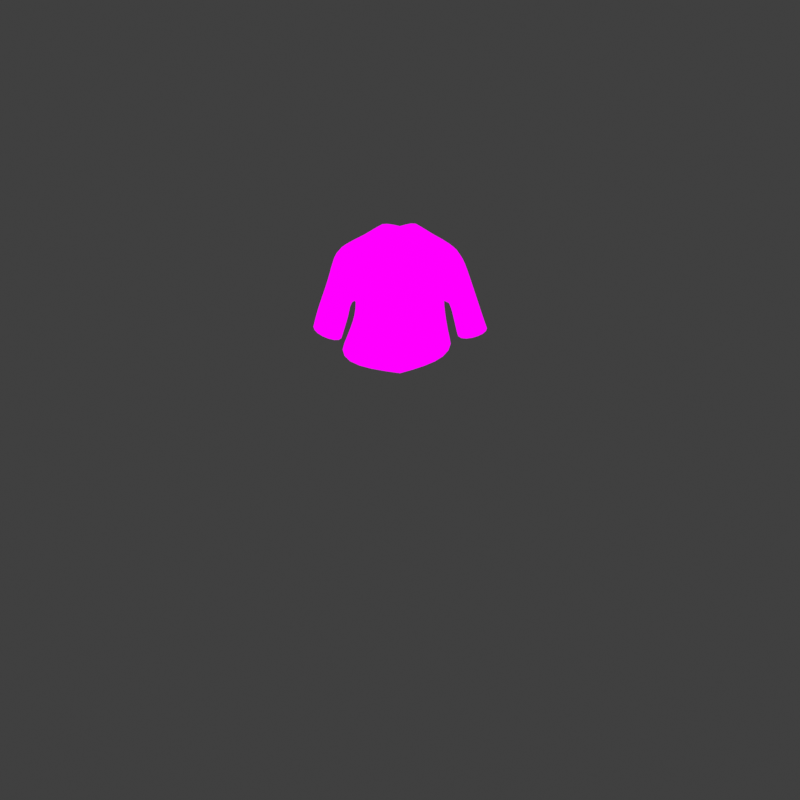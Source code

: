 # Source: character_kid.blend  (saved by Blender 3.5.10; exported with 4.5.12 LTS)
import bpy
from mathutils import Matrix  # noqa: F401  (used for matrix-valued properties, if any)

bpy.ops.wm.read_factory_settings(use_empty=True)
scene = bpy.context.scene
scene.name = 'Scene'

# ---- collections
col_camera = bpy.data.collections.new('Camera'); scene.collection.children.link(col_camera)
col_references = bpy.data.collections.new('References'); scene.collection.children.link(col_references)
col_references.hide_render = True
col_weapons = bpy.data.collections.new('Weapons'); scene.collection.children.link(col_weapons)
col_running = bpy.data.collections.new('Running'); scene.collection.children.link(col_running)
col_running.hide_render = True
col_body = bpy.data.collections.new('Body'); scene.collection.children.link(col_body)

# ---- images (referenced by path relative to the original .blend; pixels are not part of the script)
import os
ASSET_DIR = os.environ.get("B2B_ASSET_DIR", "")  # directory of the original .blend (textures are referenced by path, not embedded)
HERE = os.path.dirname(os.path.abspath(__file__))  # packed textures are extracted next to this script under _unpacked/

def load_image(name, relpath, width, height, colorspace="sRGB"):
    """Load a texture the original file referenced (path relative to the .blend, or extracted next to this script)."""
    p = next((c for c in (os.path.join(HERE, relpath), os.path.join(ASSET_DIR, relpath)) if relpath and os.path.exists(c)), "")
    if p:
        img = bpy.data.images.load(p, check_existing=True)
        img.name = name
    else:  # same state as the original file: an image datablock whose file is absent (Cycles renders it pink)
        img = bpy.data.images.new(name, width, height)
        img.source = "FILE"
        img.filepath = "//" + (relpath or name)
    img.colorspace_settings.name = colorspace
    return img
img_shade1_png_001 = load_image('shade1.png.001', 'shade1.png', 1024, 1024, 'sRGB')
img_shade1_png_002 = load_image('shade1.png.002', 'shade1.png', 1024, 1024, 'sRGB')

# ---- materials (node trees are filled in below, after node groups)
mat_arrow = bpy.data.materials.new('Arrow')
mat_arrow.use_transparent_shadow = False
mat_arrow_001 = bpy.data.materials.new('Arrow.001')
mat_arrow_001.use_transparent_shadow = False

# ---- material node trees
mat_arrow.use_nodes = True; mat_arrow.node_tree.nodes.clear()
_N = mat_arrow.node_tree.nodes; _L = mat_arrow.node_tree.links
n0 = _N.new('ShaderNodeEmission'); n0.name = 'Emission'; n0.location = (-46, 227)
n1 = _N.new('ShaderNodeOutputMaterial'); n1.name = 'Material Output'; n1.location = (211, 242)
n2 = _N.new('ShaderNodeTexImage'); n2.name = 'Image Texture'; n2.location = (-382, 217)
n2.image = img_shade1_png_001
n2.interpolation = 'Closest'
_L.new(n2.outputs[0], n0.inputs[0])
_L.new(n0.outputs[0], n1.inputs[0])
n1.is_active_output = True
mat_arrow_001.use_nodes = True; mat_arrow_001.node_tree.nodes.clear()
_N = mat_arrow_001.node_tree.nodes; _L = mat_arrow_001.node_tree.links
n0 = _N.new('ShaderNodeEmission'); n0.name = 'Emission'; n0.location = (-46, 227)
n1 = _N.new('ShaderNodeOutputMaterial'); n1.name = 'Material Output'; n1.location = (211, 242)
n2 = _N.new('ShaderNodeTexImage'); n2.name = 'Image Texture'; n2.location = (-382, 217)
n2.image = img_shade1_png_002
n2.interpolation = 'Closest'
_L.new(n2.outputs[0], n0.inputs[0])
_L.new(n0.outputs[0], n1.inputs[0])
n1.is_active_output = True

# ---- world
world_world = bpy.data.worlds.new('World'); scene.world = world_world
world_world.use_nodes = True; world_world.node_tree.nodes.clear()
_N = world_world.node_tree.nodes; _L = world_world.node_tree.links
n0 = _N.new('ShaderNodeOutputWorld'); n0.name = 'World Output'; n0.location = (300, 300)
n1 = _N.new('ShaderNodeBackground'); n1.name = 'Background'; n1.location = (10, 300)
n1.inputs[0].default_value = (0.05088, 0.05088, 0.05088, 1.0)
_L.new(n1.outputs[0], n0.inputs[0])
n0.is_active_output = True
world_world.color = (0.05088, 0.05088, 0.05088)
world_world.use_sun_shadow = False
world_world.sun_shadow_jitter_overblur = 0.0

# ---- cameras
cam_camera = bpy.data.cameras.new('Camera')
cam_camera.type = 'ORTHO'
cam_camera.clip_end = 100.0
cam_camera.ortho_scale = 1.0

# ---- meshes
me_mesh = bpy.data.meshes.new('Mesh')
me_mesh.from_pydata([(0.03521, 0.5711, -0.03086), (0.03252, 0.5423, -0.03156), (0.03595, 0.5613, 0.03246), (0.02471, 0.5033, 0.02857), (-1.099e-08, 0.5767, -0.04096), (-1.099e-08, 0.5365, -0.04157), (-1.099e-08, 0.571, 0.04507), (-1.099e-08, 0.4879, 0.04104), (-1.099e-08, 0.5125, -0.02013), (0.04376, 0.5784, -0.0173), (-1.099e-08, 0.5954, -0.02066), (0.03252, 0.5258, -0.0173), (-1.099e-08, 0.495, 0.01623), (0.04376, 0.5784, 0.01495), (-1.099e-08, 0.5973, 0.01676), (0.03252, 0.5112, 0.01495), (0.018, 0.5385, -0.03603), (0.02422, 0.5656, 0.04284), (0.018, 0.4945, 0.03439), (0.02422, 0.5736, -0.03537), (0.018, 0.518, -0.01856), (0.02422, 0.586, -0.0188), (0.018, 0.5006, 0.01553), (0.02422, 0.5868, 0.01576), (0.018, 0.518, -0.01856), (-1.099e-08, 0.5125, -0.02013), (-1.099e-08, 0.495, 0.01623), (0.018, 0.5006, 0.01553), (0.018, 0.518, -0.01856), (-1.099e-08, 0.5125, -0.02013), (-1.099e-08, 0.495, 0.01623), (0.018, 0.5006, 0.01553), (0.01883, 0.4844, -0.02408), (-1.099e-08, 0.4787, -0.0247), (-1.099e-08, 0.4737, 0.0117), (0.01883, 0.4795, 0.01099), (0.04536, 0.4312, -0.02447), (-1.099e-08, 0.4277, -0.03156), (-1.099e-08, 0.4272, 0.03505), (0.04517, 0.4309, 0.01358), (0.06357, 0.4629, -0.0209), (0.06357, 0.4621, 0.007146), (0.07026, 0.4368, -0.01763), (0.06889, 0.4378, 0.003767), (0.04749, 0.3668, -0.01401), (-1.099e-08, 0.3653, -0.01716), (-1.099e-08, 0.3644, 0.04096), (0.04701, 0.3657, 0.02321), (0.05043, 0.3194, -0.01221), (-1.099e-08, 0.3188, -0.02706), (-1.099e-08, 0.3183, 0.0409), (0.05024, 0.3191, 0.01662), (0.005613, 0.2724, -0.01895), (-1.099e-08, 0.2753, -0.02163), (-1.099e-08, 0.2751, 0.03539), (0.005418, 0.2718, 0.03206), (0.08504, 0.2885, 0.002767), (0.08484, 0.2887, 0.01627), (0.09565, 0.2909, 0.003343), (0.09624, 0.292, 0.01607), (0.05828, 0.3815, -0.01543), (0.05906, 0.3783, 0.004652), (0.07757, 0.3828, -0.01293), (0.07815, 0.3828, 0.003473), (0.06468, 0.3505, -0.01346), (0.08648, 0.3509, -0.006102), (0.06742, 0.3483, 0.008816), (0.08706, 0.3535, 0.0066), (0.05588, 0.03482, -0.02293), (0.05568, 0.03481, -0.0006041), (0.03513, 0.03552, -0.0236), (0.03494, 0.03522, -0.0002012), (0.02407, 0.1635, 0.0161), (0.05579, 0.166, 0.01355), (0.02426, 0.164, -0.02125), (0.05599, 0.1667, -0.01535), (0.06049, 0.2291, 0.01323), (0.06068, 0.2294, -0.0156), (0.01139, 0.2233, 0.02446), (0.01158, 0.2238, -0.02005), (0.028, 0.1182, 0.003734), (0.02819, 0.1182, -0.02852), (0.05852, 0.12, -0.0002465), (0.05871, 0.1199, -0.02583), (0.05938, 0.005407, -0.03174), (0.05918, 0.005407, -0.0009889), (0.0361, 0.005407, -0.03241), (0.0359, 0.005407, -0.000586), (0.03909, 0.01333, 0.04909), (0.05397, 0.01321, 0.04868), (0.03698, 0.005407, 0.05292), (0.05837, 0.005407, 0.05251), (0.1049, 0.2334, 0.0114), (0.1041, 0.2397, 0.03056), (0.1097, 0.2357, 0.01198), (0.1097, 0.2429, 0.03036), (0.09267, 0.2664, 0.02392), (0.1007, 0.268, 0.02372), (0.09135, 0.2626, 0.004597), (0.1039, 0.2633, 0.005173), (0.09647, 0.2779, 0.01994), (0.09016, 0.2769, 0.02013), (0.08696, 0.2754, 0.004652), (0.09754, 0.2756, 0.005228), (0.09192, 0.2753, 0.02998), (0.09323, 0.2697, 0.03375), (0.1009, 0.2713, 0.03355), (0.09706, 0.2764, 0.02978), (-0.03521, 0.5711, -0.03086), (-0.03252, 0.5423, -0.03156), (-0.03595, 0.5613, 0.03246), (-0.02471, 0.5033, 0.02857), (-0.04376, 0.5784, -0.0173), (-0.03252, 0.5258, -0.0173), (-0.04376, 0.5784, 0.01495), (-0.03252, 0.5112, 0.01495), (-0.018, 0.5385, -0.03603), (-0.02422, 0.5656, 0.04284), (-0.018, 0.4945, 0.03439), (-0.02422, 0.5736, -0.03537), (-0.018, 0.518, -0.01856), (-0.02422, 0.586, -0.0188), (-0.018, 0.5006, 0.01553), (-0.02422, 0.5868, 0.01576), (-0.018, 0.518, -0.01856), (-0.018, 0.5006, 0.01553), (-0.018, 0.518, -0.01856), (-0.018, 0.5006, 0.01553), (-0.01883, 0.4844, -0.02408), (-0.01883, 0.4795, 0.01099), (-0.04536, 0.4312, -0.02447), (-0.04517, 0.4309, 0.02018), (-0.06357, 0.4629, -0.0209), (-0.06357, 0.4621, 0.007146), (-0.07162, 0.4353, -0.0209), (-0.07347, 0.4348, 0.007551), (-0.04213, 0.3668, -0.0075), (-0.04747, 0.3657, 0.02252), (-0.05043, 0.3194, -0.01221), (-0.05024, 0.3191, 0.01662), (-0.005613, 0.2724, -0.01895), (-0.005418, 0.2718, 0.03206), (-0.08504, 0.2885, 0.002767), (-0.08484, 0.2887, 0.01627), (-0.09402, 0.29, 0.003343), (-0.09461, 0.2912, 0.01607), (-0.06075, 0.3815, -0.01543), (-0.06056, 0.3798, 0.004652), (-0.07841, 0.3828, -0.01293), (-0.079, 0.3828, 0.003473), (-0.06468, 0.3497, -0.01346), (-0.08648, 0.3509, -0.006102), (-0.06448, 0.3485, 0.008816), (-0.08706, 0.3535, 0.0066), (-0.05616, 0.03765, -0.02293), (-0.05597, 0.03736, -0.0006041), (-0.03513, 0.03722, -0.0236), (-0.03494, 0.03692, -0.0002012), (-0.02524, 0.1612, 0.0161), (-0.05403, 0.1637, 0.01355), (-0.02544, 0.1616, -0.02125), (-0.05423, 0.1644, -0.01535), (-0.06049, 0.2291, 0.01323), (-0.06068, 0.2294, -0.0156), (-0.01139, 0.2233, 0.02446), (-0.01158, 0.2238, -0.02005), (-0.028, 0.1182, 0.003734), (-0.02819, 0.1182, -0.02852), (-0.05852, 0.12, -0.0002465), (-0.05871, 0.1199, -0.02583), (-0.05938, 0.005407, -0.03174), (-0.05918, 0.005407, -0.0009889), (-0.0361, 0.005407, -0.03241), (-0.0359, 0.005407, -0.000586), (-0.03966, 0.01361, 0.04909), (-0.05482, 0.01377, 0.04868), (-0.03698, 0.005407, 0.05292), (-0.05837, 0.005407, 0.05251), (-0.1049, 0.2334, 0.0114), (-0.1041, 0.2397, 0.03056), (-0.1097, 0.2357, 0.01198), (-0.1097, 0.2429, 0.03036), (-0.09267, 0.2664, 0.02392), (-0.1007, 0.268, 0.02372), (-0.09135, 0.2626, 0.004597), (-0.1039, 0.2633, 0.005173), (-0.09647, 0.2779, 0.01994), (-0.09016, 0.2769, 0.02013), (-0.08696, 0.2754, 0.004652), (-0.09754, 0.2756, 0.005228), (-0.09192, 0.2753, 0.02998), (-0.09323, 0.2697, 0.03375), (-0.1009, 0.2713, 0.03355), (-0.09706, 0.2764, 0.02978), (0.05511, 0.02415, 0.02404), (0.05877, 0.005407, 0.02576), (0.03701, 0.02427, 0.02444), (0.03644, 0.005407, 0.02617), (-0.0373, 0.02541, 0.02444), (-0.03644, 0.005407, 0.02617), (-0.05539, 0.02557, 0.02404), (-0.05877, 0.005407, 0.02576)], [], [(23, 14, 6, 17), (18, 17, 6, 7), (8, 10, 4, 5), (22, 15, 3, 18), (15, 13, 2, 3), (16, 19, 0, 1), (1, 0, 9, 11), (16, 1, 11, 20), (12, 14, 10, 8), (19, 4, 10, 21), (7, 6, 14, 12), (11, 9, 13, 15), (20, 11, 15, 22), (21, 10, 14, 23), (9, 21, 23, 13), (8, 20, 24, 25), (0, 19, 21, 9), (5, 16, 20, 8), (5, 4, 19, 16), (12, 22, 18, 7), (3, 2, 17, 18), (13, 23, 17, 2), (24, 27, 31, 28), (22, 12, 26, 27), (20, 22, 27, 24), (12, 8, 25, 26), (31, 30, 34, 35), (26, 25, 29, 30), (27, 26, 30, 31), (25, 24, 28, 29), (35, 34, 38, 39), (29, 28, 32, 33), (28, 31, 35, 32), (30, 29, 33, 34), (36, 39, 47, 44), (33, 32, 36, 37), (35, 39, 43, 41), (34, 33, 37, 38), (40, 41, 43, 42), (66, 64, 56, 57), (32, 35, 41, 40), (36, 32, 40, 42), (45, 44, 48, 49), (38, 37, 45, 46), (39, 38, 46, 47), (37, 36, 44, 45), (51, 50, 54, 55), (44, 47, 51, 48), (46, 45, 49, 50), (47, 46, 50, 51), (53, 52, 55, 54), (49, 48, 52, 53), (82, 80, 71, 69), (50, 49, 53, 54), (97, 96, 93, 95), (64, 65, 58, 56), (67, 66, 57, 59), (65, 67, 59, 58), (42, 43, 63, 62), (43, 39, 61, 63), (36, 42, 62, 60), (39, 36, 60, 61), (62, 63, 67, 65), (63, 61, 66, 67), (60, 62, 65, 64), (61, 60, 64, 66), (70, 68, 84, 86), (80, 81, 70, 71), (83, 82, 69, 68), (81, 83, 68, 70), (79, 77, 75, 74), (77, 76, 73, 75), (78, 79, 74, 72), (76, 78, 72, 73), (51, 55, 78, 76), (55, 52, 79, 78), (48, 51, 76, 77), (52, 48, 77, 79), (74, 75, 83, 81), (75, 73, 82, 83), (72, 74, 81, 80), (73, 72, 80, 82), (84, 85, 87, 86), (71, 70, 86, 87), (196, 197, 90, 88), (68, 69, 85, 84), (89, 88, 90, 91), (197, 195, 91, 90), (195, 194, 89, 91), (194, 196, 88, 89), (93, 92, 94, 95), (96, 98, 92, 93), (98, 99, 94, 92), (99, 97, 95, 94), (103, 100, 97, 99), (102, 103, 99, 98), (101, 102, 98, 96), (100, 101, 104, 107), (59, 57, 101, 100), (57, 56, 102, 101), (56, 58, 103, 102), (58, 59, 100, 103), (107, 104, 105, 106), (97, 100, 107, 106), (101, 96, 105, 104), (96, 97, 106, 105), (123, 117, 6, 14), (118, 7, 6, 117), (122, 118, 111, 115), (115, 111, 110, 114), (116, 109, 108, 119), (109, 113, 112, 108), (116, 120, 113, 109), (119, 121, 10, 4), (113, 115, 114, 112), (120, 122, 115, 113), (121, 123, 14, 10), (112, 114, 123, 121), (8, 25, 124, 120), (108, 112, 121, 119), (5, 8, 120, 116), (5, 116, 119, 4), (12, 7, 118, 122), (111, 118, 117, 110), (114, 110, 117, 123), (124, 126, 127, 125), (122, 125, 26, 12), (120, 124, 125, 122), (127, 129, 34, 30), (125, 127, 30, 26), (25, 29, 126, 124), (129, 131, 38, 34), (29, 33, 128, 126), (126, 128, 129, 127), (130, 136, 137, 131), (33, 37, 130, 128), (129, 133, 135, 131), (132, 134, 135, 133), (152, 143, 142, 150), (128, 132, 133, 129), (130, 134, 132, 128), (45, 49, 138, 136), (131, 137, 46, 38), (37, 45, 136, 130), (139, 141, 54, 50), (136, 138, 139, 137), (137, 139, 50, 46), (53, 54, 141, 140), (49, 53, 140, 138), (168, 155, 157, 166), (183, 181, 179, 182), (150, 142, 144, 151), (153, 145, 143, 152), (151, 144, 145, 153), (134, 148, 149, 135), (135, 149, 147, 131), (130, 146, 148, 134), (131, 147, 146, 130), (148, 151, 153, 149), (149, 153, 152, 147), (146, 150, 151, 148), (147, 152, 150, 146), (156, 172, 170, 154), (166, 157, 156, 167), (169, 154, 155, 168), (167, 156, 154, 169), (165, 160, 161, 163), (163, 161, 159, 162), (164, 158, 160, 165), (162, 159, 158, 164), (139, 162, 164, 141), (141, 164, 165, 140), (138, 163, 162, 139), (140, 165, 163, 138), (160, 167, 169, 161), (161, 169, 168, 159), (158, 166, 167, 160), (159, 168, 166, 158), (170, 172, 173, 171), (157, 173, 172, 156), (198, 174, 176, 199), (154, 170, 171, 155), (175, 177, 176, 174), (199, 176, 177, 201), (201, 177, 175, 200), (200, 175, 174, 198), (179, 181, 180, 178), (182, 179, 178, 184), (184, 178, 180, 185), (185, 180, 181, 183), (189, 185, 183, 186), (188, 184, 185, 189), (187, 182, 184, 188), (186, 193, 190, 187), (145, 186, 187, 143), (143, 187, 188, 142), (142, 188, 189, 144), (144, 189, 186, 145), (193, 192, 191, 190), (183, 192, 193, 186), (187, 190, 191, 182), (182, 191, 192, 183), (69, 71, 196, 194), (85, 69, 194, 195), (87, 85, 195, 197), (71, 87, 197, 196), (155, 200, 198, 157), (171, 201, 200, 155), (173, 199, 201, 171), (157, 198, 199, 173)])
_uv = me_mesh.uv_layers.new(name='UVMap')
_uv.uv.foreach_set('vector', [0.9899, 0.4008, 0.9899, 0.4008, 0.9899, 0.4008, 0.9899, 0.4008, 0.9899, 0.4008, 0.9899, 0.4008, 0.9899, 0.4008, 0.9899, 0.4008, 0.9899, 0.4008, 0.9899, 0.4008, 0.9899, 0.4008, 0.9899, 0.4008, 0.977, 0.7172, 0.977, 0.7172, 0.977, 0.7172, 0.977, 0.7172, 0.977, 0.7172, 0.977, 0.7172, 0.977, 0.7172, 0.977, 0.7172, 0.9899, 0.4008, 0.9899, 0.4008, 0.9899, 0.4008, 0.9899, 0.4008, 0.977, 0.7172, 0.977, 0.7172, 0.977, 0.7172, 0.977, 0.7172, 0.9899, 0.4641, 0.9899, 0.4641, 0.9899, 0.4641, 0.9899, 0.4641, 0.9899, 0.4008, 0.9899, 0.4008, 0.9899, 0.4008, 0.9899, 0.4008, 0.9899, 0.4008, 0.9899, 0.4008, 0.9899, 0.4008, 0.9899, 0.4008, 0.9899, 0.4008, 0.9899, 0.4008, 0.9899, 0.4008, 0.9899, 0.4008, 0.977, 0.7172, 0.977, 0.7172, 0.977, 0.7172, 0.977, 0.7172, 0.977, 0.7172, 0.977, 0.7172, 0.977, 0.7172, 0.977, 0.7172, 0.9899, 0.4008, 0.9899, 0.4008, 0.9899, 0.4008, 0.9899, 0.4008, 0.9899, 0.4008, 0.9899, 0.4008, 0.9899, 0.4008, 0.9899, 0.4008, 0.9899, 0.4008, 0.9899, 0.4008, 0.9899, 0.4008, 0.9899, 0.4008, 0.9899, 0.4008, 0.9899, 0.4008, 0.9899, 0.4008, 0.9899, 0.4008, 0.9899, 0.4008, 0.9899, 0.4008, 0.9899, 0.4008, 0.9899, 0.4008, 0.9899, 0.4008, 0.9899, 0.4008, 0.9899, 0.4008, 0.9899, 0.4008, 0.9899, 0.4008, 0.9899, 0.4008, 0.9899, 0.4008, 0.9899, 0.4008, 0.9899, 0.4008, 0.9899, 0.4008, 0.9899, 0.4008, 0.9899, 0.4008, 0.9899, 0.4008, 0.9899, 0.4008, 0.9899, 0.4008, 0.9899, 0.4008, 0.9899, 0.4008, 0.9899, 0.4008, 0.9899, 0.4008, 0.9899, 0.4008, 0.9899, 0.4008, 0.9899, 0.4008, 0.9899, 0.4008, 0.9899, 0.4008, 0.9899, 0.4008, 0.9899, 0.4008, 0.9899, 0.4008, 0.9899, 0.4008, 0.9899, 0.4008, 0.9899, 0.4008, 0.9899, 0.4008, 0.9899, 0.4008, 0.9899, 0.4008, 0.9899, 0.4008, 0.9899, 0.4008, 0.9899, 0.4008, 0.9899, 0.4008, 0.9899, 0.4008, 0.9899, 0.4008, 0.9899, 0.4008, 0.9899, 0.4008, 0.9899, 0.4008, 0.9899, 0.4008, 0.9899, 0.4008, 0.9899, 0.4008, 0.9899, 0.4008, 0.9899, 0.4008, 0.9899, 0.4008, 0.9899, 0.4008, 0.9899, 0.4008, 0.9899, 0.4008, 0.9899, 0.4008, 0.9899, 0.4008, 0.9899, 0.4008, 0.9899, 0.4008, 0.9899, 0.4008, 0.976, 0.4008, 0.976, 0.4008, 0.976, 0.4008, 0.976, 0.4008, 0.9899, 0.4008, 0.9899, 0.4008, 0.9899, 0.4008, 0.9899, 0.4008, 0.978, 0.4008, 0.978, 0.4008, 0.978, 0.4008, 0.978, 0.4008, 0.9899, 0.4008, 0.9899, 0.4008, 0.9899, 0.4008, 0.9899, 0.4008, 0.9899, 0.4008, 0.9899, 0.4008, 0.9899, 0.4008, 0.9899, 0.4008, 0.9899, 0.4008, 0.9899, 0.4008, 0.9899, 0.4008, 0.9899, 0.4008, 0.976, 0.4008, 0.976, 0.4008, 0.976, 0.4008, 0.976, 0.4008, 0.978, 0.4008, 0.978, 0.4008, 0.978, 0.4008, 0.978, 0.4008, 0.9899, 0.4008, 0.9899, 0.4008, 0.9899, 0.4008, 0.9899, 0.4008, 0.9899, 0.4008, 0.9899, 0.4008, 0.9899, 0.4008, 0.9899, 0.4008, 0.9899, 0.4008, 0.9899, 0.4008, 0.9899, 0.4008, 0.9899, 0.4008, 0.9899, 0.4008, 0.9899, 0.4008, 0.9899, 0.4008, 0.9899, 0.4008, 0.9899, 0.4008, 0.9899, 0.4008, 0.9899, 0.4008, 0.9899, 0.4008, 0.9899, 0.4008, 0.9899, 0.4008, 0.9899, 0.4008, 0.9899, 0.4008, 0.9899, 0.4008, 0.9899, 0.4008, 0.9899, 0.4008, 0.9899, 0.4008, 0.978, 0.4008, 0.978, 0.4008, 0.978, 0.4008, 0.978, 0.4008, 0.9899, 0.4008, 0.9899, 0.4008, 0.9899, 0.4008, 0.9899, 0.4008, 0.9899, 0.4008, 0.9899, 0.4008, 0.9899, 0.4008, 0.9899, 0.4008, 0.976, 0.4641, 0.976, 0.4641, 0.976, 0.4641, 0.976, 0.4641, 0.976, 0.4641, 0.976, 0.4641, 0.976, 0.4641, 0.976, 0.4641, 0.9899, 0.4008, 0.9899, 0.4008, 0.9899, 0.4008, 0.9899, 0.4008, 0.9899, 0.4008, 0.9899, 0.4008, 0.9899, 0.4008, 0.9899, 0.4008, 0.9899, 0.4008, 0.9899, 0.4008, 0.9899, 0.4008, 0.9899, 0.4008, 0.9899, 0.4008, 0.9899, 0.4008, 0.9899, 0.4008, 0.9899, 0.4008, 0.9899, 0.4008, 0.9899, 0.4008, 0.9899, 0.4008, 0.9899, 0.4008, 0.976, 0.4008, 0.976, 0.4008, 0.976, 0.4008, 0.976, 0.4008, 0.976, 0.4008, 0.976, 0.4008, 0.976, 0.4008, 0.976, 0.4008, 0.9899, 0.4008, 0.9899, 0.4008, 0.9899, 0.4008, 0.9899, 0.4008, 0.9899, 0.4008, 0.9899, 0.4008, 0.9899, 0.4008, 0.9899, 0.4008, 0.978, 0.4008, 0.978, 0.4008, 0.978, 0.4008, 0.978, 0.4008, 0.976, 0.4008, 0.976, 0.4008, 0.976, 0.4008, 0.976, 0.4008, 0.9899, 0.4008, 0.9899, 0.4008, 0.9899, 0.4008, 0.9899, 0.4008, 0.9899, 0.4008, 0.9899, 0.4008, 0.9899, 0.4008, 0.9899, 0.4008, 0.978, 0.4008, 0.978, 0.4008, 0.978, 0.4008, 0.978, 0.4008, 0.9899, 0.4008, 0.9899, 0.4008, 0.9899, 0.4008, 0.9899, 0.4008, 0.976, 0.4641, 0.976, 0.4641, 0.976, 0.4641, 0.976, 0.4641, 0.978, 0.4008, 0.978, 0.4008, 0.978, 0.4008, 0.978, 0.4008, 0.9899, 0.4008, 0.9899, 0.4008, 0.9899, 0.4008, 0.9899, 0.4008, 0.9899, 0.4008, 0.9899, 0.4008, 0.9899, 0.4008, 0.9899, 0.4008, 0.978, 0.4008, 0.978, 0.4008, 0.978, 0.4008, 0.978, 0.4008, 0.976, 0.4641, 0.976, 0.4641, 0.976, 0.4641, 0.976, 0.4641, 0.9899, 0.4008, 0.9899, 0.4008, 0.9899, 0.4008, 0.9899, 0.4008, 0.9899, 0.4008, 0.9899, 0.4008, 0.9899, 0.4008, 0.9899, 0.4008, 0.976, 0.4641, 0.976, 0.4641, 0.976, 0.4641, 0.976, 0.4641, 0.978, 0.4008, 0.978, 0.4008, 0.978, 0.4008, 0.978, 0.4008, 0.9899, 0.4008, 0.9899, 0.4008, 0.9899, 0.4008, 0.9899, 0.4008, 0.9899, 0.4008, 0.9899, 0.4008, 0.9899, 0.4008, 0.9899, 0.4008, 0.978, 0.4008, 0.978, 0.4008, 0.978, 0.4008, 0.978, 0.4008, 0.976, 0.4641, 0.976, 0.4641, 0.976, 0.4641, 0.976, 0.4641, 0.9899, 0.4008, 0.9899, 0.4008, 0.9899, 0.4008, 0.9899, 0.4008, 0.9899, 0.4008, 0.9899, 0.4008, 0.9899, 0.4008, 0.9899, 0.4008, 0.976, 0.4641, 0.976, 0.4641, 0.976, 0.4641, 0.976, 0.4641, 0.976, 0.4641, 0.976, 0.4641, 0.976, 0.4641, 0.976, 0.4641, 0.978, 0.4008, 0.978, 0.4008, 0.978, 0.4008, 0.978, 0.4008, 0.9899, 0.4008, 0.9899, 0.4008, 0.9899, 0.4008, 0.9899, 0.4008, 0.9899, 0.4008, 0.9899, 0.4008, 0.9899, 0.4008, 0.9899, 0.4008, 0.978, 0.4008, 0.978, 0.4008, 0.978, 0.4008, 0.978, 0.4008, 0.9899, 0.4008, 0.9899, 0.4008, 0.9899, 0.4008, 0.9899, 0.4008, 0.9899, 0.4008, 0.9899, 0.4008, 0.9899, 0.4008, 0.9899, 0.4008, 0.978, 0.4008, 0.978, 0.4008, 0.978, 0.4008, 0.978, 0.4008, 0.9899, 0.4008, 0.9899, 0.4008, 0.9899, 0.4008, 0.9899, 0.4008, 0.976, 0.4008, 0.976, 0.4008, 0.976, 0.4008, 0.976, 0.4008, 0.976, 0.4008, 0.976, 0.4008, 0.976, 0.4008, 0.976, 0.4008, 0.9899, 0.4008, 0.9899, 0.4008, 0.9899, 0.4008, 0.9899, 0.4008, 0.978, 0.4008, 0.978, 0.4008, 0.978, 0.4008, 0.978, 0.4008, 0.9899, 0.4008, 0.9899, 0.4008, 0.9899, 0.4008, 0.9899, 0.4008, 0.9899, 0.4008, 0.9899, 0.4008, 0.9899, 0.4008, 0.9899, 0.4008, 0.978, 0.4008, 0.978, 0.4008, 0.978, 0.4008, 0.978, 0.4008, 0.9899, 0.4008, 0.9899, 0.4008, 0.9899, 0.4008, 0.9899, 0.4008, 0.976, 0.4008, 0.976, 0.4008, 0.976, 0.4008, 0.976, 0.4008, 0.9899, 0.4008, 0.9899, 0.4008, 0.9899, 0.4008, 0.9899, 0.4008, 0.98, 0.4641, 0.98, 0.4641, 0.98, 0.4641, 0.98, 0.4641, 0.9899, 0.4008, 0.9899, 0.4008, 0.9899, 0.4008, 0.9899, 0.4008, 0.9899, 0.4008, 0.9899, 0.4008, 0.9899, 0.4008, 0.9899, 0.4008, 0.9899, 0.4008, 0.9899, 0.4008, 0.9899, 0.4008, 0.9899, 0.4008, 0.9899, 0.4008, 0.9899, 0.4008, 0.9899, 0.4008, 0.9899, 0.4008, 0.978, 0.4008, 0.978, 0.4008, 0.978, 0.4008, 0.978, 0.4008, 0.978, 0.4008, 0.978, 0.4008, 0.978, 0.4008, 0.978, 0.4008, 0.9899, 0.4008, 0.9899, 0.4008, 0.9899, 0.4008, 0.9899, 0.4008, 0.978, 0.4008, 0.978, 0.4008, 0.978, 0.4008, 0.978, 0.4008, 0.9968, 0.4641, 0.9968, 0.4641, 0.9968, 0.4641, 0.9968, 0.4641, 0.9899, 0.4008, 0.9899, 0.4008, 0.9899, 0.4008, 0.9899, 0.4008, 0.978, 0.4008, 0.978, 0.4008, 0.978, 0.4008, 0.978, 0.4008, 0.978, 0.4008, 0.978, 0.4008, 0.978, 0.4008, 0.978, 0.4008, 0.9899, 0.4008, 0.9899, 0.4008, 0.9899, 0.4008, 0.9899, 0.4008, 0.9899, 0.4008, 0.9899, 0.4008, 0.9899, 0.4008, 0.9899, 0.4008, 0.9899, 0.4008, 0.9899, 0.4008, 0.9899, 0.4008, 0.9899, 0.4008, 0.9899, 0.4008, 0.9899, 0.4008, 0.9899, 0.4008, 0.9899, 0.4008, 0.9899, 0.4008, 0.9899, 0.4008, 0.9899, 0.4008, 0.9899, 0.4008, 0.9899, 0.4008, 0.9899, 0.4008, 0.9899, 0.4008, 0.9899, 0.4008, 0.9899, 0.4008, 0.9899, 0.4008, 0.9899, 0.4008, 0.9899, 0.4008, 0.9899, 0.4008, 0.9899, 0.4008, 0.9899, 0.4008, 0.9899, 0.4008, 0.9899, 0.4008, 0.9899, 0.4008, 0.9899, 0.4008, 0.9899, 0.4008, 0.9899, 0.4008, 0.9899, 0.4008, 0.9899, 0.4008, 0.9899, 0.4008, 0.9899, 0.4008, 0.9899, 0.4008, 0.9899, 0.4008, 0.9899, 0.4008, 0.9899, 0.4008, 0.9899, 0.4008, 0.9899, 0.4008, 0.9899, 0.4008, 0.9899, 0.4008, 0.9899, 0.4008, 0.9899, 0.4008, 0.9899, 0.4008, 0.9899, 0.4008, 0.9899, 0.4008, 0.9899, 0.4008, 0.9899, 0.4008, 0.9899, 0.4008, 0.9899, 0.4008, 0.9899, 0.4008, 0.9899, 0.4008, 0.9899, 0.4008, 0.9899, 0.4008, 0.9899, 0.4008, 0.9899, 0.4008, 0.9899, 0.4008, 0.9899, 0.4008, 0.9899, 0.4008, 0.9899, 0.4008, 0.978, 0.4008, 0.978, 0.4008, 0.978, 0.4008, 0.978, 0.4008, 0.978, 0.4008, 0.978, 0.4008, 0.978, 0.4008, 0.978, 0.4008, 0.9899, 0.4008, 0.9899, 0.4008, 0.9899, 0.4008, 0.9899, 0.4008, 0.9899, 0.4008, 0.9899, 0.4008, 0.9899, 0.4008, 0.9899, 0.4008, 0.978, 0.4008, 0.978, 0.4008, 0.978, 0.4008, 0.978, 0.4008, 0.9899, 0.4008, 0.9899, 0.4008, 0.9899, 0.4008, 0.9899, 0.4008, 0.9899, 0.4008, 0.9899, 0.4008, 0.9899, 0.4008, 0.9899, 0.4008, 0.9899, 0.4008, 0.9899, 0.4008, 0.9899, 0.4008, 0.9899, 0.4008, 0.9899, 0.4008, 0.9899, 0.4008, 0.9899, 0.4008, 0.9899, 0.4008, 0.9899, 0.4008, 0.9899, 0.4008, 0.9899, 0.4008, 0.9899, 0.4008, 0.9899, 0.4008, 0.9899, 0.4008, 0.9899, 0.4008, 0.9899, 0.4008, 0.9899, 0.4008, 0.9899, 0.4008, 0.9899, 0.4008, 0.9899, 0.4008, 0.978, 0.4008, 0.978, 0.4008, 0.978, 0.4008, 0.978, 0.4008, 0.9899, 0.4008, 0.9899, 0.4008, 0.9899, 0.4008, 0.9899, 0.4008, 0.9899, 0.4008, 0.9899, 0.4008, 0.9899, 0.4008, 0.9899, 0.4008, 0.976, 0.4641, 0.976, 0.4641, 0.976, 0.4641, 0.976, 0.4641, 0.9899, 0.4008, 0.9899, 0.4008, 0.9899, 0.4008, 0.9899, 0.4008, 0.9899, 0.4008, 0.9899, 0.4008, 0.9899, 0.4008, 0.9899, 0.4008, 0.9899, 0.4008, 0.9899, 0.4008, 0.9899, 0.4008, 0.9899, 0.4008, 0.9899, 0.4008, 0.9899, 0.4008, 0.9899, 0.4008, 0.9899, 0.4008, 0.978, 0.4008, 0.978, 0.4008, 0.978, 0.4008, 0.978, 0.4008, 0.978, 0.4008, 0.978, 0.4008, 0.978, 0.4008, 0.978, 0.4008, 0.9899, 0.4008, 0.9899, 0.4008, 0.9899, 0.4008, 0.9899, 0.4008, 0.9899, 0.4008, 0.9899, 0.4008, 0.9899, 0.4008, 0.9899, 0.4008, 0.9899, 0.4008, 0.9899, 0.4008, 0.9899, 0.4008, 0.9899, 0.4008, 0.978, 0.4008, 0.978, 0.4008, 0.978, 0.4008, 0.978, 0.4008, 0.9899, 0.4008, 0.9899, 0.4008, 0.9899, 0.4008, 0.9899, 0.4008, 0.9899, 0.4008, 0.9899, 0.4008, 0.9899, 0.4008, 0.9899, 0.4008, 0.9899, 0.4008, 0.9899, 0.4008, 0.9899, 0.4008, 0.9899, 0.4008, 0.9899, 0.4008, 0.9899, 0.4008, 0.9899, 0.4008, 0.9899, 0.4008, 0.978, 0.6539, 0.978, 0.6539, 0.978, 0.6539, 0.978, 0.6539, 0.978, 0.4008, 0.978, 0.4008, 0.978, 0.4008, 0.978, 0.4008, 0.9899, 0.4008, 0.9899, 0.4008, 0.9899, 0.4008, 0.9899, 0.4008, 0.9899, 0.4008, 0.9899, 0.4008, 0.9899, 0.4008, 0.9899, 0.4008, 0.978, 0.4008, 0.978, 0.4008, 0.978, 0.4008, 0.978, 0.4008, 0.978, 0.6539, 0.978, 0.6539, 0.978, 0.6539, 0.978, 0.6539, 0.9899, 0.4008, 0.9899, 0.4008, 0.9899, 0.4008, 0.9899, 0.4008, 0.9899, 0.4008, 0.9899, 0.4008, 0.9899, 0.4008, 0.9899, 0.4008, 0.978, 0.6539, 0.978, 0.6539, 0.978, 0.6539, 0.978, 0.6539, 0.978, 0.4008, 0.978, 0.4008, 0.978, 0.4008, 0.978, 0.4008, 0.9899, 0.4008, 0.9899, 0.4008, 0.9899, 0.4008, 0.9899, 0.4008, 0.9899, 0.4008, 0.9899, 0.4008, 0.9899, 0.4008, 0.9899, 0.4008, 0.978, 0.4008, 0.978, 0.4008, 0.978, 0.4008, 0.978, 0.4008, 0.978, 0.6539, 0.978, 0.6539, 0.978, 0.6539, 0.978, 0.6539, 0.9899, 0.4008, 0.9899, 0.4008, 0.9899, 0.4008, 0.9899, 0.4008, 0.9899, 0.4008, 0.9899, 0.4008, 0.9899, 0.4008, 0.9899, 0.4008, 0.978, 0.6539, 0.978, 0.6539, 0.978, 0.6539, 0.978, 0.6539, 0.978, 0.6539, 0.978, 0.6539, 0.978, 0.6539, 0.978, 0.6539, 0.978, 0.4008, 0.978, 0.4008, 0.978, 0.4008, 0.978, 0.4008, 0.9899, 0.4008, 0.9899, 0.4008, 0.9899, 0.4008, 0.9899, 0.4008, 0.9899, 0.4008, 0.9899, 0.4008, 0.9899, 0.4008, 0.9899, 0.4008, 0.978, 0.4008, 0.978, 0.4008, 0.978, 0.4008, 0.978, 0.4008, 0.9899, 0.4008, 0.9899, 0.4008, 0.9899, 0.4008, 0.9899, 0.4008, 0.9899, 0.4008, 0.9899, 0.4008, 0.9899, 0.4008, 0.9899, 0.4008, 0.9899, 0.4008, 0.9899, 0.4008, 0.9899, 0.4008, 0.9899, 0.4008, 0.9899, 0.4008, 0.9899, 0.4008, 0.9899, 0.4008, 0.9899, 0.4008, 0.978, 0.4008, 0.978, 0.4008, 0.978, 0.4008, 0.978, 0.4008, 0.978, 0.4008, 0.978, 0.4008, 0.978, 0.4008, 0.978, 0.4008, 0.9899, 0.4008, 0.9899, 0.4008, 0.9899, 0.4008, 0.9899, 0.4008, 0.9899, 0.4008, 0.9899, 0.4008, 0.9899, 0.4008, 0.9899, 0.4008, 0.9899, 0.4008, 0.9899, 0.4008, 0.9899, 0.4008, 0.9899, 0.4008, 0.9899, 0.4008, 0.9899, 0.4008, 0.9899, 0.4008, 0.9899, 0.4008, 0.9899, 0.4008, 0.9899, 0.4008, 0.9899, 0.4008, 0.9899, 0.4008, 0.9899, 0.4008, 0.9899, 0.4008, 0.9899, 0.4008, 0.9899, 0.4008, 0.978, 0.4008, 0.978, 0.4008, 0.978, 0.4008, 0.978, 0.4008, 0.9899, 0.4008, 0.9899, 0.4008, 0.9899, 0.4008, 0.9899, 0.4008, 0.977, 0.5274, 0.977, 0.5274, 0.977, 0.5274, 0.977, 0.5274, 0.9899, 0.4008, 0.9899, 0.4008, 0.9899, 0.4008, 0.9899, 0.4008, 0.9899, 0.4008, 0.9899, 0.4008, 0.9899, 0.4008, 0.9899, 0.4008, 0.9899, 0.4008, 0.9899, 0.4008, 0.9899, 0.4008, 0.9899, 0.4008, 0.978, 0.4008, 0.978, 0.4008, 0.978, 0.4008, 0.978, 0.4008, 0.9899, 0.4008, 0.9899, 0.4008, 0.9899, 0.4008, 0.9899, 0.4008, 0.976, 0.4641, 0.976, 0.4641, 0.976, 0.4641, 0.976, 0.4641, 0.9899, 0.4008, 0.9899, 0.4008, 0.9899, 0.4008, 0.9899, 0.4008, 0.978, 0.4008, 0.978, 0.4008, 0.978, 0.4008, 0.978, 0.4008, 0.9899, 0.4008, 0.9899, 0.4008, 0.9899, 0.4008, 0.9899, 0.4008, 0.978, 0.6539, 0.978, 0.6539, 0.978, 0.6539, 0.978, 0.6539])
me_mesh.materials.append(mat_arrow)
me_mesh.update()
me_mesh.normals_split_custom_set([tuple(v) for v in zip(*[iter([0.28, 0.7294, 0.6241, 0.28, 0.7294, 0.6241, 0.28, 0.7294, 0.6241, 0.28, 0.7294, 0.6241, 0.2072, -0.08715, 0.9744, 0.2072, -0.08715, 0.9744, 0.2072, -0.08715, 0.9744, 0.2072, -0.08715, 0.9744, -1.0, 2.701e-15, 0.0, -1.0, 2.701e-15, 0.0, -1.0, 2.701e-15, 0.0, -1.0, 2.701e-15, 0.0, 0.6381, -0.751, -0.1697, 0.6381, -0.751, -0.1697, 0.6381, -0.751, -0.1697, 0.6381, -0.751, -0.1697, 0.9292, -0.1769, 0.3244, 0.9292, -0.1769, 0.3244, 0.9292, -0.1769, 0.3244, 0.9292, -0.1769, 0.3244, 0.3331, -0.02635, -0.9425, 0.3331, -0.02635, -0.9425, 0.3331, -0.02635, -0.9425, 0.3331, -0.02635, -0.9425, 0.9285, -0.156, -0.3371, 0.9285, -0.156, -0.3371, 0.9285, -0.156, -0.3371, 0.9285, -0.156, -0.3371, 0.38, -0.6022, -0.7021, 0.38, -0.6022, -0.7021, 0.38, -0.6022, -0.7021, 0.38, -0.6022, -0.7021, -1.0, -6.476e-15, 0.0, -1.0, -6.476e-15, 0.0, -1.0, -6.476e-15, 0.0, -1.0, -6.476e-15, 0.0, 0.2837, 0.7328, -0.6184, 0.2837, 0.7328, -0.6184, 0.2837, 0.7328, -0.6184, 0.2837, 0.7328, -0.6184, -1.0, 7.981e-15, 0.0, -1.0, 7.981e-15, 0.0, -1.0, 7.981e-15, 0.0, -1.0, 7.981e-15, 0.0, 0.982, -0.1843, -0.04172, 0.982, -0.1843, -0.04172, 0.982, -0.1843, -0.04172, 0.982, -0.1843, -0.04172, 0.5035, -0.778, -0.3759, 0.5035, -0.778, -0.3759, 0.5035, -0.778, -0.3759, 0.5035, -0.778, -0.3759, 0.3795, 0.9245, -0.03481, 0.3795, 0.9245, -0.03481, 0.3795, 0.9245, -0.03481, 0.3795, 0.9245, -0.03481, 0.3794, 0.9252, -0.01158, 0.3794, 0.9252, -0.01158, 0.3794, 0.9252, -0.01158, 0.3794, 0.9252, -0.01158, -4.739e-06, 1.0, -4.243e-05, 0.0, 0.0, 2.809e-05, -5.272e-05, 1.0, 2.809e-05, 0.0, 0.0, -4.243e-05, 0.3557, 0.7336, -0.5791, 0.3557, 0.7336, -0.5791, 0.3557, 0.7336, -0.5791, 0.3557, 0.7336, -0.5791, 0.2746, -0.633, -0.7239, 0.2746, -0.633, -0.7239, 0.2746, -0.633, -0.7239, 0.2746, -0.633, -0.7239, 0.2547, -0.00475, -0.967, 0.2547, -0.00475, -0.967, 0.2547, -0.00475, -0.967, 0.2547, -0.00475, -0.967, 0.2546, -0.9262, -0.2781, 0.2546, -0.9262, -0.2781, 0.2546, -0.9262, -0.2781, 0.2546, -0.9262, -0.2781, 0.6734, -0.16, 0.7218, 0.6734, -0.16, 0.7218, 0.6734, -0.16, 0.7218, 0.6734, -0.16, 0.7218, 0.4766, 0.6241, 0.6192, 0.4766, 0.6241, 0.6192, 0.4766, 0.6241, 0.6192, 0.4766, 0.6241, 0.6192, 0.0003355, 1.0, -2.288e-05, 0.0, 0.0, 1.76e-05, 0.0, 1.0, 1.76e-05, 0.0, 0.0, -2.288e-05, -7.224e-05, 1.0, -2.849e-06, 0.0, 0.0, 6.274e-06, 2.348e-05, 1.0, 6.274e-06, 0.0, 0.0, -2.849e-06, 0.0003355, 1.0, -2.288e-05, 0.0, 0.0, 1.76e-05, 0.0, 1.0, 1.76e-05, 0.0, 0.0, -2.288e-05, 0.0, 1.0, -3.748e-05, 0.0, 0.0, 3.005e-05, 4.777e-05, 1.0, 3.005e-05, 0.0, 0.0, -3.748e-05, 0.1012, -0.2065, 0.9732, 0.1012, -0.2065, 0.9732, 0.1012, -0.2065, 0.9732, 0.1012, -0.2065, 0.9732, 0.0, 1.0, -3.748e-05, 0.0, 0.0, 3.005e-05, 4.777e-05, 1.0, 3.005e-05, 0.0, 0.0, -3.748e-05, -7.224e-05, 1.0, -2.849e-06, 0.0, 0.0, 6.274e-06, 2.348e-05, 1.0, 6.274e-06, 0.0, 0.0, -2.849e-06, -4.739e-06, 1.0, -4.243e-05, 0.0, 0.0, 2.809e-05, -5.272e-05, 1.0, 2.809e-05, 0.0, 0.0, -4.243e-05, 0.2673, 0.3217, 0.9083, 0.2673, 0.3217, 0.9083, 0.2673, 0.3217, 0.9083, 0.2673, 0.3217, 0.9083, 0.01355, 0.1482, -0.9889, 0.01355, 0.1482, -0.9889, 0.01355, 0.1482, -0.9889, 0.01355, 0.1482, -0.9889, 0.9996, 0.02847, 0.009205, 0.9996, 0.02847, 0.009205, 0.9996, 0.02847, 0.009205, 0.9996, 0.02847, 0.009205, -1.0, 0.0, 0.0, -1.0, 0.0, 0.0, -1.0, 0.0, 0.0, -1.0, 0.0, 0.0, 0.9994, 0.0321, 0.00968, 0.9994, 0.0321, 0.00968, 0.9994, 0.0321, 0.00968, 0.9994, 0.0321, 0.00968, 0.1053, 0.09571, -0.9898, 0.1053, 0.09571, -0.9898, 0.1053, 0.09571, -0.9898, 0.1053, 0.09571, -0.9898, 0.2068, 0.07912, 0.9752, 0.2068, 0.07912, 0.9752, 0.2068, 0.07912, 0.9752, 0.2068, 0.07912, 0.9752, -1.0, 0.0, 0.0, -1.0, 0.0, 0.0, -1.0, 0.0, 0.0, -1.0, 0.0, 0.0, 0.9725, 0.2313, 0.026, 0.9725, 0.2313, 0.026, 0.9725, 0.2313, 0.026, 0.9725, 0.2313, 0.026, -0.9565, -0.2868, 0.05322, -0.9565, -0.2868, 0.05322, -0.9565, -0.2868, 0.05322, -0.9565, -0.2868, 0.05322, 0.398, 0.9137, 0.08229, 0.398, 0.9137, 0.08229, 0.398, 0.9137, 0.08229, 0.398, 0.9137, 0.08229, 0.1481, 0.02625, -0.9886, 0.1481, 0.02625, -0.9886, 0.1481, 0.02625, -0.9886, 0.1481, 0.02625, -0.9886, 0.1782, 0.09025, -0.9798, 0.1782, 0.09025, -0.9798, 0.1782, 0.09025, -0.9798, 0.1782, 0.09025, -0.9798, -1.0, 0.0, 0.0, -1.0, 0.0, 0.0, -1.0, 0.0, 0.0, -1.0, 0.0, 0.0, 0.3836, 0.1167, 0.9161, 0.3836, 0.1167, 0.9161, 0.3836, 0.1167, 0.9161, 0.3836, 0.1167, 0.9161, 0.1176, -0.1892, -0.9749, 0.1176, -0.1892, -0.9749, 0.1176, -0.1892, -0.9749, 0.1176, -0.1892, -0.9749, 0.437, -0.1184, 0.8916, 0.437, -0.1184, 0.8916, 0.437, -0.1184, 0.8916, 0.437, -0.1184, 0.8916, 0.9978, 0.065, 0.01172, 0.9978, 0.065, 0.01172, 0.9978, 0.065, 0.01172, 0.9978, 0.065, 0.01172, -1.0, 0.0, 0.0, -1.0, 0.0, 0.0, -1.0, 0.0, 0.0, -1.0, 0.0, 0.0, 0.3971, -0.05199, 0.9163, 0.3971, -0.05199, 0.9163, 0.3971, -0.05199, 0.9163, 0.3971, -0.05199, 0.9163, -0.4875, -0.8731, -0.008094, -0.4875, -0.8731, -0.008094, -0.4875, -0.8731, -0.008094, -0.4875, -0.8731, -0.008094, 0.2911, -0.1305, -0.9478, 0.2911, -0.1305, -0.9478, 0.2911, -0.1305, -0.9478, 0.2911, -0.1305, -0.9478, 0.08578, -0.02334, 0.996, 0.08578, -0.02334, 0.996, 0.08578, -0.02334, 0.996, 0.08578, -0.02334, 0.996, -1.0, 0.0, 0.0, -1.0, 0.0, 0.0, -1.0, 0.0, 0.0, -1.0, 0.0, 0.0, -0.05124, 0.2295, 0.972, -0.05124, 0.2295, 0.972, -0.05124, 0.2295, 0.972, -0.05124, 0.2295, 0.972, 0.2471, -0.1417, -0.9586, 0.2471, -0.1417, -0.9586, 0.2471, -0.1417, -0.9586, 0.2471, -0.1417, -0.9586, 0.03719, 0.1463, 0.9885, 0.03719, 0.1463, 0.9885, 0.03719, 0.1463, 0.9885, 0.03719, 0.1463, 0.9885, 0.9881, 0.139, -0.06561, 0.9881, 0.139, -0.06561, 0.9881, 0.139, -0.06561, 0.9881, 0.139, -0.06561, 0.9884, 0.1509, 0.01654, 0.9884, 0.1509, 0.01654, 0.9884, 0.1509, 0.01654, 0.9884, 0.1509, 0.01654, 0.2555, -0.02787, 0.9664, 0.2555, -0.02787, 0.9664, 0.2555, -0.02787, 0.9664, 0.2555, -0.02787, 0.9664, 0.2188, -0.08619, -0.972, 0.2188, -0.08619, -0.972, 0.2188, -0.08619, -0.972, 0.2188, -0.08619, -0.972, -0.9673, -0.2535, -0.005293, -0.9673, -0.2535, -0.005293, -0.9673, -0.2535, -0.005293, -0.9673, -0.2535, -0.005293, 0.9609, 0.2699, -0.06238, 0.9609, 0.2699, -0.06238, 0.9609, 0.2699, -0.06238, 0.9609, 0.2699, -0.06238, 0.05276, 0.1371, 0.9892, 0.05276, 0.1371, 0.9892, 0.05276, 0.1371, 0.9892, 0.05276, 0.1371, 0.9892, 0.2357, -0.0782, -0.9687, 0.2357, -0.0782, -0.9687, 0.2357, -0.0782, -0.9687, 0.2357, -0.0782, -0.9687, -0.9718, -0.2299, 0.05222, -0.9718, -0.2299, 0.05222, -0.9718, -0.2299, 0.05222, -0.9718, -0.2299, 0.05222, 0.03376, 0.2861, -0.9576, 0.03376, 0.2861, -0.9576, 0.03376, 0.2861, -0.9576, 0.03376, 0.2861, -0.9576, -0.9965, -0.08356, -0.007401, -0.9965, -0.08356, -0.007401, -0.9965, -0.08356, -0.007401, -0.9965, -0.08356, -0.007401, 0.9994, -0.03315, 0.008206, 0.9994, -0.03315, 0.008206, 0.9994, -0.03315, 0.008206, 0.9994, -0.03315, 0.008206, 0.06619, -0.0449, -0.9968, 0.06619, -0.0449, -0.9968, 0.06619, -0.0449, -0.9968, 0.06619, -0.0449, -0.9968, 0.1254, 0.01589, -0.992, 0.1254, 0.01589, -0.992, 0.1254, 0.01589, -0.992, 0.1254, 0.01589, -0.992, 0.9972, -0.07437, 0.005453, 0.9972, -0.07437, 0.005453, 0.9972, -0.07437, 0.005453, 0.9972, -0.07437, 0.005453, -0.9783, -0.2069, -0.007252, -0.9783, -0.2069, -0.007252, -0.9783, -0.2069, -0.007252, -0.9783, -0.2069, -0.007252, 0.1732, -0.05308, 0.9835, 0.1732, -0.05308, 0.9835, 0.1732, -0.05308, 0.9835, 0.1732, -0.05308, 0.9835, 0.2945, -0.04124, 0.9548, 0.2945, -0.04124, 0.9548, 0.2945, -0.04124, 0.9548, 0.2945, -0.04124, 0.9548, -0.9926, -0.1214, -0.005569, -0.9926, -0.1214, -0.005569, -0.9926, -0.1214, -0.005569, -0.9926, -0.1214, -0.005569, 0.9936, 0.1128, 0.007891, 0.9936, 0.1128, 0.007891, 0.9936, 0.1128, 0.007891, 0.9936, 0.1128, 0.007891, 0.09436, 0.04318, -0.9946, 0.09436, 0.04318, -0.9946, 0.09436, 0.04318, -0.9946, 0.09436, 0.04318, -0.9946, 0.1205, 0.1951, -0.9734, 0.1205, 0.1951, -0.9734, 0.1205, 0.1951, -0.9734, 0.1205, 0.1951, -0.9734, 0.9984, 0.05645, 0.007769, 0.9984, 0.05645, 0.007769, 0.9984, 0.05645, 0.007769, 0.9984, 0.05645, 0.007769, -0.9964, -0.08464, -0.006128, -0.9964, -0.08464, -0.006128, -0.9964, -0.08464, -0.006128, -0.9964, -0.08464, -0.006128, 0.1186, -0.2654, 0.9568, 0.1186, -0.2654, 0.9568, 0.1186, -0.2654, 0.9568, 0.1186, -0.2654, 0.9568, 0.0, -1.0, 4.683e-10, 0.0, -1.0, 4.683e-10, 0.0, -1.0, 4.683e-10, 0.0, -1.0, 4.683e-10, -0.9995, -0.03112, -0.007232, -0.9995, -0.03112, -0.007232, -0.9995, -0.03112, -0.007232, -0.9995, -0.03112, -0.007232, -0.9906, 0.1146, 0.07486, -0.9906, 0.1146, 0.07486, -0.9906, 0.1146, 0.07486, -0.9906, 0.1146, 0.07486, 0.9931, 0.117, 0.007335, 0.9931, 0.117, 0.007335, 0.9931, 0.117, 0.007335, 0.9931, 0.117, 0.007335, 0.02137, 0.4405, 0.8975, 0.02137, 0.4405, 0.8975, 0.02137, 0.4405, 0.8975, 0.02137, 0.4405, 0.8975, 0.0, -1.0, 0.0, 0.0, -1.0, 0.0, 0.0, -1.0, 0.0, 0.0, -1.0, 0.0, 0.9469, 0.3074, 0.09393, 0.9469, 0.3074, 0.09393, 0.9469, 0.3074, 0.09393, 0.9469, 0.3074, 0.09393, 0.01663, 0.9139, 0.4056, 0.01663, 0.9139, 0.4056, 0.01663, 0.9139, 0.4056, 0.01663, 0.9139, 0.4056, 0.4337, -0.8436, 0.3164, 0.4337, -0.8436, 0.3164, 0.4337, -0.8436, 0.3164, 0.4337, -0.8436, 0.3164, -0.9167, -0.3831, 0.1131, -0.9167, -0.3831, 0.1131, -0.9167, -0.3831, 0.1131, -0.9167, -0.3831, 0.1131, 0.099, -0.1994, -0.9749, 0.099, -0.1994, -0.9749, 0.099, -0.1994, -0.9749, 0.099, -0.1994, -0.9749, 0.963, 0.2694, -0.003807, 0.963, 0.2694, -0.003807, 0.963, 0.2694, -0.003807, 0.963, 0.2694, -0.003807, 0.9006, 0.4341, 0.02257, 0.9006, 0.4341, 0.02257, 0.9006, 0.4341, 0.02257, 0.9006, 0.4341, 0.02257, 0.04884, 0.02534, -0.9985, 0.04884, 0.02534, -0.9985, 0.04884, 0.02534, -0.9985, 0.04884, 0.02534, -0.9985, -0.9528, -0.2563, 0.1626, -0.9528, -0.2563, 0.1626, -0.9528, -0.2563, 0.1626, -0.9528, -0.2563, 0.1626, -0.1673, 0.9701, 0.1758, -0.1673, 0.9701, 0.1758, -0.1673, 0.9701, 0.1758, -0.1673, 0.9701, 0.1758, -0.0459, 0.2771, 0.9598, -0.0459, 0.2771, 0.9598, -0.0459, 0.2771, 0.9598, -0.0459, 0.2771, 0.9598, -0.9606, -0.2531, 0.1152, -0.9606, -0.2531, 0.1152, -0.9606, -0.2531, 0.1152, -0.9606, -0.2531, 0.1152, 0.06858, -0.1225, -0.9901, 0.06858, -0.1225, -0.9901, 0.06858, -0.1225, -0.9901, 0.06858, -0.1225, -0.9901, 0.9972, 0.0737, 0.008377, 0.9972, 0.0737, 0.008377, 0.9972, 0.0737, 0.008377, 0.9972, 0.0737, 0.008377, -0.08348, 0.5454, 0.834, -0.08348, 0.5454, 0.834, -0.08348, 0.5454, 0.834, -0.08348, 0.5454, 0.834, 0.8927, 0.4444, -0.0744, 0.8927, 0.4444, -0.0744, 0.8927, 0.4444, -0.0744, 0.8927, 0.4444, -0.0744, -0.9768, -0.17, 0.13, -0.9768, -0.17, 0.13, -0.9768, -0.17, 0.13, -0.9768, -0.17, 0.13, 0.1908, -0.9329, 0.3055, 0.1908, -0.9329, 0.3055, 0.1908, -0.9329, 0.3055, 0.1908, -0.9329, 0.3055, -0.28, 0.7294, 0.6241, -0.28, 0.7294, 0.6241, -0.28, 0.7294, 0.6241, -0.28, 0.7294, 0.6241, -0.2072, -0.08715, 0.9744, -0.2072, -0.08715, 0.9744, -0.2072, -0.08715, 0.9744, -0.2072, -0.08715, 0.9744, -0.6381, -0.751, -0.1697, -0.6381, -0.751, -0.1697, -0.6381, -0.751, -0.1697, -0.6381, -0.751, -0.1697, -0.9292, -0.1769, 0.3244, -0.9292, -0.1769, 0.3244, -0.9292, -0.1769, 0.3244, -0.9292, -0.1769, 0.3244, -0.3331, -0.02635, -0.9425, -0.3331, -0.02635, -0.9425, -0.3331, -0.02635, -0.9425, -0.3331, -0.02635, -0.9425, -0.9285, -0.156, -0.3371, -0.9285, -0.156, -0.3371, -0.9285, -0.156, -0.3371, -0.9285, -0.156, -0.3371, -0.38, -0.6022, -0.7021, -0.38, -0.6022, -0.7021, -0.38, -0.6022, -0.7021, -0.38, -0.6022, -0.7021, -0.2837, 0.7328, -0.6184, -0.2837, 0.7328, -0.6184, -0.2837, 0.7328, -0.6184, -0.2837, 0.7328, -0.6184, -0.982, -0.1843, -0.04172, -0.982, -0.1843, -0.04172, -0.982, -0.1843, -0.04172, -0.982, -0.1843, -0.04172, -0.5035, -0.778, -0.3759, -0.5035, -0.778, -0.3759, -0.5035, -0.778, -0.3759, -0.5035, -0.778, -0.3759, -0.3795, 0.9245, -0.03481, -0.3795, 0.9245, -0.03481, -0.3795, 0.9245, -0.03481, -0.3795, 0.9245, -0.03481, -0.3794, 0.9252, -0.01158, -0.3794, 0.9252, -0.01158, -0.3794, 0.9252, -0.01158, -0.3794, 0.9252, -0.01158, 0.0, 0.0, -4.243e-05, -4.321e-05, 1.0, -4.243e-05, 0.0, 0.0, 2.809e-05, 4.768e-06, 1.0, 2.809e-05, -0.3557, 0.7336, -0.5791, -0.3557, 0.7336, -0.5791, -0.3557, 0.7336, -0.5791, -0.3557, 0.7336, -0.5791, -0.2746, -0.633, -0.7239, -0.2746, -0.633, -0.7239, -0.2746, -0.633, -0.7239, -0.2746, -0.633, -0.7239, -0.2547, -0.00475, -0.967, -0.2547, -0.00475, -0.967, -0.2547, -0.00475, -0.967, -0.2547, -0.00475, -0.967, -0.2546, -0.9262, -0.2781, -0.2546, -0.9262, -0.2781, -0.2546, -0.9262, -0.2781, -0.2546, -0.9262, -0.2781, -0.6734, -0.16, 0.7218, -0.6734, -0.16, 0.7218, -0.6734, -0.16, 0.7218, -0.6734, -0.16, 0.7218, -0.4766, 0.6241, 0.6192, -0.4766, 0.6241, 0.6192, -0.4766, 0.6241, 0.6192, -0.4766, 0.6241, 0.6192, 0.0, 0.0, -2.288e-05, 0.0003355, 1.0, -2.288e-05, 0.0, 0.0, 1.76e-05, 0.0, 1.0, 1.76e-05, 0.0, 0.0, -2.849e-06, 2.441e-05, 1.0, -2.849e-06, 0.0, 0.0, 6.274e-06, -2.36e-05, 1.0, 6.274e-06, 0.0, 0.0, -2.288e-05, 0.0003355, 1.0, -2.288e-05, 0.0, 0.0, 1.76e-05, 0.0, 1.0, 1.76e-05, -0.1012, -0.2065, 0.9732, -0.1012, -0.2065, 0.9732, -0.1012, -0.2065, 0.9732, -0.1012, -0.2065, 0.9732, 0.0, 0.0, -2.849e-06, 2.441e-05, 1.0, -2.849e-06, 0.0, 0.0, 6.274e-06, -2.36e-05, 1.0, 6.274e-06, 0.0, 0.0, -4.243e-05, -4.321e-05, 1.0, -4.243e-05, 0.0, 0.0, 2.809e-05, 4.768e-06, 1.0, 2.809e-05, -0.1699, 0.3608, 0.917, -0.1699, 0.3608, 0.917, -0.1699, 0.3608, 0.917, -0.1699, 0.3608, 0.917, -0.01355, 0.1482, -0.9889, -0.01355, 0.1482, -0.9889, -0.01355, 0.1482, -0.9889, -0.01355, 0.1482, -0.9889, -0.9996, 0.02847, 0.009205, -0.9996, 0.02847, 0.009205, -0.9996, 0.02847, 0.009205, -0.9996, 0.02847, 0.009205, -0.9975, -0.01741, -0.06903, -0.9975, -0.01741, -0.06903, -0.9975, -0.01741, -0.06903, -0.9975, -0.01741, -0.06903, -0.1053, 0.09571, -0.9898, -0.1053, 0.09571, -0.9898, -0.1053, 0.09571, -0.9898, -0.1053, 0.09571, -0.9898, -0.2556, 0.2404, 0.9364, -0.2556, 0.2404, 0.9364, -0.2556, 0.2404, 0.9364, -0.2556, 0.2404, 0.9364, -0.9502, 0.3105, -0.02436, -0.9502, 0.3105, -0.02436, -0.9502, 0.3105, -0.02436, -0.9502, 0.3105, -0.02436, 0.9465, -0.3221, -0.0182, 0.9465, -0.3221, -0.0182, 0.9465, -0.3221, -0.0182, 0.9465, -0.3221, -0.0182, -0.398, 0.9137, 0.08229, -0.398, 0.9137, 0.08229, -0.398, 0.9137, 0.08229, -0.398, 0.9137, 0.08229, -0.1067, 0.05051, -0.993, -0.1067, 0.05051, -0.993, -0.1067, 0.05051, -0.993, -0.1067, 0.05051, -0.993, -0.2487, 0.1705, -0.9535, -0.2487, 0.1705, -0.9535, -0.2487, 0.1705, -0.9535, -0.2487, 0.1705, -0.9535, -0.3345, 0.06653, 0.9401, -0.3345, 0.06653, 0.9401, -0.3345, 0.06653, 0.9401, -0.3345, 0.06653, 0.9401, -0.1956, -0.2402, -0.9508, -0.1956, -0.2402, -0.9508, -0.1956, -0.2402, -0.9508, -0.1956, -0.2402, -0.9508, -0.437, -0.1184, 0.8916, -0.437, -0.1184, 0.8916, -0.437, -0.1184, 0.8916, -0.437, -0.1184, 0.8916, -0.9885, 0.126, -0.08339, -0.9885, 0.126, -0.08339, -0.9885, 0.126, -0.08339, -0.9885, 0.126, -0.08339, -0.401, -0.0469, 0.9149, -0.401, -0.0469, 0.9149, -0.401, -0.0469, 0.9149, -0.401, -0.0469, 0.9149, 0.4875, -0.8731, -0.008094, 0.4875, -0.8731, -0.008094, 0.4875, -0.8731, -0.008094, 0.4875, -0.8731, -0.008094, -0.2911, -0.1305, -0.9478, -0.2911, -0.1305, -0.9478, -0.2911, -0.1305, -0.9478, -0.2911, -0.1305, -0.9478, -0.08572, -0.0238, 0.996, -0.08572, -0.0238, 0.996, -0.08572, -0.0238, 0.996, -0.08572, -0.0238, 0.996, 0.05124, 0.2295, 0.972, 0.05124, 0.2295, 0.972, 0.05124, 0.2295, 0.972, 0.05124, 0.2295, 0.972, -0.2594, -0.1416, -0.9553, -0.2594, -0.1416, -0.9553, -0.2594, -0.1416, -0.9553, -0.2594, -0.1416, -0.9553, -0.04013, 0.1462, 0.9884, -0.04013, 0.1462, 0.9884, -0.04013, 0.1462, 0.9884, -0.04013, 0.1462, 0.9884, -0.9918, 0.112, -0.06187, -0.9918, 0.112, -0.06187, -0.9918, 0.112, -0.06187, -0.9918, 0.112, -0.06187, -0.992, 0.1149, -0.05288, -0.992, 0.1149, -0.05288, -0.992, 0.1149, -0.05288, -0.992, 0.1149, -0.05288, -0.2976, -0.1197, 0.9472, -0.2976, -0.1197, 0.9472, -0.2976, -0.1197, 0.9472, -0.2976, -0.1197, 0.9472, -0.1515, -0.1302, -0.9799, -0.1515, -0.1302, -0.9799, -0.1515, -0.1302, -0.9799, -0.1515, -0.1302, -0.9799, 0.9566, -0.2911, -0.01472, 0.9566, -0.2911, -0.01472, 0.9566, -0.2911, -0.01472, 0.9566, -0.2911, -0.01472, -0.9675, 0.2454, -0.0605, -0.9675, 0.2454, -0.0605, -0.9675, 0.2454, -0.0605, -0.9675, 0.2454, -0.0605, -0.05663, 0.1304, 0.9898, -0.05663, 0.1304, 0.9898, -0.05663, 0.1304, 0.9898, -0.05663, 0.1304, 0.9898, -0.2467, -0.08693, -0.9652, -0.2467, -0.08693, -0.9652, -0.2467, -0.08693, -0.9652, -0.2467, -0.08693, -0.9652, 0.992, -0.1251, -0.0175, 0.992, -0.1251, -0.0175, 0.992, -0.1251, -0.0175, 0.992, -0.1251, -0.0175, -0.02659, 0.2669, -0.9634, -0.02659, 0.2669, -0.9634, -0.02659, 0.2669, -0.9634, -0.02659, 0.2669, -0.9634, 0.9963, -0.0853, -0.007408, 0.9963, -0.0853, -0.007408, 0.9963, -0.0853, -0.007408, 0.9963, -0.0853, -0.007408, -0.9995, -0.0308, 0.00802, -0.9995, -0.0308, 0.00802, -0.9995, -0.0308, 0.00802, -0.9995, -0.0308, 0.00802, -0.06685, -0.04601, -0.9967, -0.06685, -0.04601, -0.9967, -0.06685, -0.04601, -0.9967, -0.06685, -0.04601, -0.9967, -0.1302, 0.01499, -0.9914, -0.1302, 0.01499, -0.9914, -0.1302, 0.01499, -0.9914, -0.1302, 0.01499, -0.9914, -0.9951, -0.09842, 0.005022, -0.9951, -0.09842, 0.005022, -0.9951, -0.09842, 0.005022, -0.9951, -0.09842, 0.005022, 0.9761, -0.2171, -0.007368, 0.9761, -0.2171, -0.007368, 0.9761, -0.2171, -0.007368, 0.9761, -0.2171, -0.007368, -0.1793, -0.0515, 0.9824, -0.1793, -0.0515, 0.9824, -0.1793, -0.0515, 0.9824, -0.1793, -0.0515, 0.9824, -0.2945, -0.04124, 0.9548, -0.2945, -0.04124, 0.9548, -0.2945, -0.04124, 0.9548, -0.2945, -0.04124, 0.9548, 0.9926, -0.1214, -0.005569, 0.9926, -0.1214, -0.005569, 0.9926, -0.1214, -0.005569, 0.9926, -0.1214, -0.005569, -0.9936, 0.1128, 0.007891, -0.9936, 0.1128, 0.007891, -0.9936, 0.1128, 0.007891, -0.9936, 0.1128, 0.007891, -0.09436, 0.04318, -0.9946, -0.09436, 0.04318, -0.9946, -0.09436, 0.04318, -0.9946, -0.09436, 0.04318, -0.9946, -0.1252, 0.2061, -0.9705, -0.1252, 0.2061, -0.9705, -0.1252, 0.2061, -0.9705, -0.1252, 0.2061, -0.9705, -0.9951, 0.09888, 0.008209, -0.9951, 0.09888, 0.008209, -0.9951, 0.09888, 0.008209, -0.9951, 0.09888, 0.008209, 0.998, -0.06229, -0.005994, 0.998, -0.06229, -0.005994, 0.998, -0.06229, -0.005994, 0.998, -0.06229, -0.005994, -0.1249, -0.2772, 0.9527, -0.1249, -0.2772, 0.9527, -0.1249, -0.2772, 0.9527, -0.1249, -0.2772, 0.9527, 0.0, -1.0, 0.0, 0.0, -1.0, 0.0, 0.0, -1.0, 0.0, 0.0, -1.0, 0.0, 0.9995, -0.02945, -0.007223, 0.9995, -0.02945, -0.007223, 0.9995, -0.02945, -0.007223, 0.9995, -0.02945, -0.007223, 0.9861, 0.1407, 0.08796, 0.9861, 0.1407, 0.08796, 0.9861, 0.1407, 0.08796, 0.9861, 0.1407, 0.08796, -0.9951, 0.09852, 0.00787, -0.9951, 0.09852, 0.00787, -0.9951, 0.09852, 0.00787, -0.9951, 0.09852, 0.00787, -0.01809, 0.4204, 0.9072, -0.01809, 0.4204, 0.9072, -0.01809, 0.4204, 0.9072, -0.01809, 0.4204, 0.9072, 0.0, -1.0, 3.888e-10, 0.0, -1.0, 3.888e-10, 0.0, -1.0, 3.888e-10, 0.0, -1.0, 3.888e-10, -0.9654, 0.2494, 0.07561, -0.9654, 0.2494, 0.07561, -0.9654, 0.2494, 0.07561, -0.9654, 0.2494, 0.07561, -0.001672, 0.902, 0.4317, -0.001672, 0.902, 0.4317, -0.001672, 0.902, 0.4317, -0.001672, 0.902, 0.4317, -0.4337, -0.8436, 0.3164, -0.4337, -0.8436, 0.3164, -0.4337, -0.8436, 0.3164, -0.4337, -0.8436, 0.3164, 0.9167, -0.3831, 0.1131, 0.9167, -0.3831, 0.1131, 0.9167, -0.3831, 0.1131, 0.9167, -0.3831, 0.1131, -0.099, -0.1994, -0.9749, -0.099, -0.1994, -0.9749, -0.099, -0.1994, -0.9749, -0.099, -0.1994, -0.9749, -0.963, 0.2694, -0.003807, -0.963, 0.2694, -0.003807, -0.963, 0.2694, -0.003807, -0.963, 0.2694, -0.003807, -0.9006, 0.4341, 0.02257, -0.9006, 0.4341, 0.02257, -0.9006, 0.4341, 0.02257, -0.9006, 0.4341, 0.02257, -0.04884, 0.02534, -0.9985, -0.04884, 0.02534, -0.9985, -0.04884, 0.02534, -0.9985, -0.04884, 0.02534, -0.9985, 0.9528, -0.2563, 0.1626, 0.9528, -0.2563, 0.1626, 0.9528, -0.2563, 0.1626, 0.9528, -0.2563, 0.1626, 0.1673, 0.9701, 0.1758, 0.1673, 0.9701, 0.1758, 0.1673, 0.9701, 0.1758, 0.1673, 0.9701, 0.1758, 0.0382, 0.2847, 0.9578, 0.0382, 0.2847, 0.9578, 0.0382, 0.2847, 0.9578, 0.0382, 0.2847, 0.9578, 0.9606, -0.2531, 0.1152, 0.9606, -0.2531, 0.1152, 0.9606, -0.2531, 0.1152, 0.9606, -0.2531, 0.1152, -0.06914, -0.122, -0.9901, -0.06914, -0.122, -0.9901, -0.06914, -0.122, -0.9901, -0.06914, -0.122, -0.9901, -0.9819, 0.1893, -0.006767, -0.9819, 0.1893, -0.006767, -0.9819, 0.1893, -0.006767, -0.9819, 0.1893, -0.006767, 0.08348, 0.5454, 0.834, 0.08348, 0.5454, 0.834, 0.08348, 0.5454, 0.834, 0.08348, 0.5454, 0.834, -0.8927, 0.4444, -0.0744, -0.8927, 0.4444, -0.0744, -0.8927, 0.4444, -0.0744, -0.8927, 0.4444, -0.0744, 0.9768, -0.17, 0.13, 0.9768, -0.17, 0.13, 0.9768, -0.17, 0.13, 0.9768, -0.17, 0.13, -0.1908, -0.9329, 0.3055, -0.1908, -0.9329, 0.3055, -0.1908, -0.9329, 0.3055, -0.1908, -0.9329, 0.3055, 0.02102, 0.9159, 0.4009, 0.02102, 0.9159, 0.4009, 0.02102, 0.9159, 0.4009, 0.02102, 0.9159, 0.4009, 0.9877, 0.1483, 0.04959, 0.9877, 0.1483, 0.04959, 0.9877, 0.1483, 0.04959, 0.9877, 0.1483, 0.04959, 0.0, -1.0, -1.193e-08, 0.0, -1.0, -1.193e-08, 0.0, -1.0, -1.193e-08, 0.0, -1.0, -1.193e-08, -0.9988, -0.006747, 0.04942, -0.9988, -0.006747, 0.04942, -0.9988, -0.006747, 0.04942, -0.9988, -0.006747, 0.04942, 0.004914, 0.9039, 0.4276, 0.004914, 0.9039, 0.4276, 0.004914, 0.9039, 0.4276, 0.004914, 0.9039, 0.4276, -0.9908, 0.1267, 0.04794, -0.9908, 0.1267, 0.04794, -0.9908, 0.1267, 0.04794, -0.9908, 0.1267, 0.04794, 0.0, -1.0, -2.236e-09, 0.0, -1.0, -2.236e-09, 0.0, -1.0, -2.236e-09, 0.0, -1.0, -2.236e-09, 0.9984, -0.0007092, 0.05619, 0.9984, -0.0007092, 0.05619, 0.9984, -0.0007092, 0.05619, 0.9984, -0.0007092, 0.05619])] * 3)])
me_cube_001 = bpy.data.meshes.new('Cube.001')
me_cube_001.from_pydata([(-0.01369, -0.01212, -0.01529), (-0.01369, -0.01212, 0.01209), (-0.01369, 0.3005, -0.01529), (-0.01369, 0.3005, 0.01209), (0.01369, -0.01212, -0.01529), (0.01369, -0.01212, 0.01209), (0.01369, 0.3005, -0.01529), (0.01369, 0.3005, 0.01209)], [], [(0, 1, 3, 2), (2, 3, 7, 6), (6, 7, 5, 4), (4, 5, 1, 0), (2, 6, 4, 0), (7, 3, 1, 5)])
_uv = me_cube_001.uv_layers.new(name='UVMap')
_uv.uv.foreach_set('vector', [0.6632, 0.6005, 0.6632, 0.6005, 0.6632, 0.6005, 0.6632, 0.6005, 0.6632, 0.6005, 0.6632, 0.6005, 0.6632, 0.6005, 0.6632, 0.6005, 0.6632, 0.6005, 0.6632, 0.6005, 0.6632, 0.6005, 0.6632, 0.6005, 0.6632, 0.6005, 0.6632, 0.6005, 0.6632, 0.6005, 0.6632, 0.6005, 0.6632, 0.6005, 0.6632, 0.6005, 0.6632, 0.6005, 0.6632, 0.6005, 0.6632, 0.6005, 0.6632, 0.6005, 0.6632, 0.6005, 0.6632, 0.6005])
me_cube_001.materials.append(mat_arrow)
me_cube_001.update()
me_mesh_001 = bpy.data.meshes.new('Mesh.001')
me_mesh_001.from_pydata([(0.02506, 0.495, -0.02798), (6.083e-06, 0.4844, -0.03066), (6.083e-06, 0.469, 0.0346), (0.02842, 0.4898, 0.02311), (0.05079, 0.4084, -0.02726), (6.083e-06, 0.4299, -0.03361), (6.083e-06, 0.4294, 0.05077), (0.05058, 0.4081, 0.02232), (0.07369, 0.4753, -0.0222), (0.07369, 0.4745, 0.007796), (0.07695, 0.4396, -0.01871), (0.07548, 0.4407, 0.004181), (0.0488, 0.3638, -0.007871), (6.083e-06, 0.3632, -0.0182), (6.083e-06, 0.3622, 0.04833), (0.04859, 0.3626, 0.02011), (0.06504, 0.3125, -0.02243), (6.083e-06, 0.3134, -0.03605), (6.083e-06, 0.3129, 0.05356), (0.06521, 0.3122, 0.02504), (0.05448, 0.3726, -0.01949), (0.05283, 0.3723, 0.00688), (0.09062, 0.3839, -0.01682), (0.09125, 0.3839, 0.005619), (0.0602, 0.3392, -0.01807), (0.0953, 0.3481, -0.0102), (0.06313, 0.3369, 0.01275), (0.09593, 0.3508, 0.01038), (-0.02482, 0.4956, -0.02825), (-0.02482, 0.4903, 0.02378), (-0.04904, 0.4052, -0.02751), (-0.04883, 0.4049, 0.03611), (-0.06603, 0.4698, -0.02553), (-0.06666, 0.4684, 0.01382), (-0.07286, 0.438, -0.01871), (-0.07569, 0.4369, 0.01219), (-0.05021, 0.3647, -0.007871), (-0.05, 0.3635, 0.0247), (-0.05528, 0.3141, -0.0147), (-0.05964, 0.3137, 0.03225), (-0.05529, 0.3774, -0.01635), (-0.05508, 0.3756, 0.009144), (-0.08624, 0.383, -0.01368), (-0.08855, 0.384, 0.007883), (-0.06086, 0.3392, -0.01424), (-0.0957, 0.343, -0.006375), (-0.06065, 0.338, 0.0136), (-0.09633, 0.3458, 0.01123)], [], [(3, 2, 6, 7), (4, 7, 15, 12), (1, 0, 4, 5), (3, 7, 11, 9), (2, 1, 5, 6), (8, 9, 11, 10), (0, 3, 9, 8), (4, 0, 8, 10), (13, 12, 16, 17), (6, 5, 13, 14), (7, 6, 14, 15), (5, 4, 12, 13), (12, 15, 19, 16), (14, 13, 17, 18), (15, 14, 18, 19), (10, 11, 23, 22), (11, 7, 21, 23), (4, 10, 22, 20), (7, 4, 20, 21), (22, 23, 27, 25), (23, 21, 26, 27), (20, 22, 25, 24), (21, 20, 24, 26), (29, 31, 6, 2), (30, 36, 37, 31), (1, 5, 30, 28), (29, 33, 35, 31), (32, 34, 35, 33), (28, 32, 33, 29), (30, 34, 32, 28), (13, 17, 38, 36), (31, 37, 14, 6), (5, 13, 36, 30), (36, 38, 39, 37), (37, 39, 18, 14), (34, 42, 43, 35), (35, 43, 41, 31), (30, 40, 42, 34), (31, 41, 40, 30), (42, 45, 47, 43), (43, 47, 46, 41), (40, 44, 45, 42), (41, 46, 44, 40)])
_uv = me_mesh_001.uv_layers.new(name='UVMap')
_uv.uv.foreach_set('vector', [0.7387, 0.4008, 0.7387, 0.4008, 0.7387, 0.4008, 0.7387, 0.4008, 0.7268, 0.4008, 0.7268, 0.4008, 0.7268, 0.4008, 0.7268, 0.4008, 0.7387, 0.4008, 0.7387, 0.4008, 0.7387, 0.4008, 0.7387, 0.4008, 0.7387, 0.4008, 0.7387, 0.4008, 0.7387, 0.4008, 0.7387, 0.4008, 0.7387, 0.4008, 0.7387, 0.4008, 0.7387, 0.4008, 0.7387, 0.4008, 0.7249, 0.4008, 0.7249, 0.4008, 0.7249, 0.4008, 0.7249, 0.4008, 0.7387, 0.4008, 0.7387, 0.4008, 0.7387, 0.4008, 0.7387, 0.4008, 0.7387, 0.4008, 0.7387, 0.4008, 0.7387, 0.4008, 0.7387, 0.4008, 0.7387, 0.4008, 0.7387, 0.4008, 0.7387, 0.4008, 0.7387, 0.4008, 0.7387, 0.4008, 0.7387, 0.4008, 0.7387, 0.4008, 0.7387, 0.4008, 0.7387, 0.4008, 0.7387, 0.4008, 0.7387, 0.4008, 0.7387, 0.4008, 0.7387, 0.4008, 0.7387, 0.4008, 0.7387, 0.4008, 0.7387, 0.4008, 0.7268, 0.4008, 0.7268, 0.4008, 0.7268, 0.4008, 0.7268, 0.4008, 0.7387, 0.4008, 0.7387, 0.4008, 0.7387, 0.4008, 0.7387, 0.4008, 0.7387, 0.4008, 0.7387, 0.4008, 0.7387, 0.4008, 0.7387, 0.4008, 0.7249, 0.4008, 0.7249, 0.4008, 0.7249, 0.4008, 0.7249, 0.4008, 0.7387, 0.4008, 0.7387, 0.4008, 0.7387, 0.4008, 0.7387, 0.4008, 0.7387, 0.4008, 0.7387, 0.4008, 0.7387, 0.4008, 0.7387, 0.4008, 0.7268, 0.4008, 0.7268, 0.4008, 0.7268, 0.4008, 0.7268, 0.4008, 0.7249, 0.4008, 0.7249, 0.4008, 0.7249, 0.4008, 0.7249, 0.4008, 0.7387, 0.4008, 0.7387, 0.4008, 0.7387, 0.4008, 0.7387, 0.4008, 0.7387, 0.4008, 0.7387, 0.4008, 0.7387, 0.4008, 0.7387, 0.4008, 0.7268, 0.4008, 0.7268, 0.4008, 0.7268, 0.4008, 0.7268, 0.4008, 0.7387, 0.4008, 0.7387, 0.4008, 0.7387, 0.4008, 0.7387, 0.4008, 0.7268, 0.4008, 0.7268, 0.4008, 0.7268, 0.4008, 0.7268, 0.4008, 0.7387, 0.4008, 0.7387, 0.4008, 0.7387, 0.4008, 0.7387, 0.4008, 0.7387, 0.4008, 0.7387, 0.4008, 0.7387, 0.4008, 0.7387, 0.4008, 0.7268, 0.4008, 0.7268, 0.4008, 0.7268, 0.4008, 0.7268, 0.4008, 0.7387, 0.4008, 0.7387, 0.4008, 0.7387, 0.4008, 0.7387, 0.4008, 0.7387, 0.4008, 0.7387, 0.4008, 0.7387, 0.4008, 0.7387, 0.4008, 0.7387, 0.4008, 0.7387, 0.4008, 0.7387, 0.4008, 0.7387, 0.4008, 0.7387, 0.4008, 0.7387, 0.4008, 0.7387, 0.4008, 0.7387, 0.4008, 0.7387, 0.4008, 0.7387, 0.4008, 0.7387, 0.4008, 0.7387, 0.4008, 0.7268, 0.4008, 0.7268, 0.4008, 0.7268, 0.4008, 0.7268, 0.4008, 0.7387, 0.4008, 0.7387, 0.4008, 0.7387, 0.4008, 0.7387, 0.4008, 0.7268, 0.4008, 0.7268, 0.4008, 0.7268, 0.4008, 0.7268, 0.4008, 0.7387, 0.4008, 0.7387, 0.4008, 0.7387, 0.4008, 0.7387, 0.4008, 0.7387, 0.4008, 0.7387, 0.4008, 0.7387, 0.4008, 0.7387, 0.4008, 0.7387, 0.4008, 0.7387, 0.4008, 0.7387, 0.4008, 0.7387, 0.4008, 0.7268, 0.4008, 0.7268, 0.4008, 0.7268, 0.4008, 0.7268, 0.4008, 0.7387, 0.4008, 0.7387, 0.4008, 0.7387, 0.4008, 0.7387, 0.4008, 0.7387, 0.4008, 0.7387, 0.4008, 0.7387, 0.4008, 0.7387, 0.4008, 0.7387, 0.4008, 0.7387, 0.4008, 0.7387, 0.4008, 0.7387, 0.4008])
me_mesh_001.materials.append(mat_arrow_001)
me_mesh_001.update()
me_mesh_001.normals_split_custom_set([tuple(v) for v in zip(*[iter([0.444, 0.192, 0.8752, 0.444, 0.192, 0.8752, 0.444, 0.192, 0.8752, 0.444, 0.192, 0.8752, 0.999, -0.0434, 0.004537, 0.999, -0.0434, 0.004537, 0.999, -0.0434, 0.004537, 0.999, -0.0434, 0.004537, 0.1234, 0.0382, -0.9916, 0.1234, 0.0382, -0.9916, 0.1234, 0.0382, -0.9916, 0.1234, 0.0382, -0.9916, 0.4192, 0.05237, 0.9064, 0.4192, 0.05237, 0.9064, 0.4192, 0.05237, 0.9064, 0.4192, 0.05237, 0.9064, -1.0, 0.0, 0.0, -1.0, 0.0, 0.0, -1.0, 0.0, 0.0, -1.0, 0.0, 0.0, 0.997, 0.07239, 0.02736, 0.997, 0.07239, 0.02736, 0.997, 0.07239, 0.02736, 0.997, 0.07239, 0.02736, 0.3542, 0.9335, 0.0553, 0.3542, 0.9335, 0.0553, 0.3542, 0.9335, 0.0553, 0.3542, 0.9335, 0.0553, 0.1867, 0.01042, -0.9824, 0.1867, 0.01042, -0.9824, 0.1867, 0.01042, -0.9824, 0.1867, 0.01042, -0.9824, 0.1953, 0.3279, -0.9243, 0.1953, 0.3279, -0.9243, 0.1953, 0.3279, -0.9243, 0.1953, 0.3279, -0.9243, -1.0, 0.0, 0.0, -1.0, 0.0, 0.0, -1.0, 0.0, 0.0, -1.0, 0.0, 0.0, 0.4886, -0.04457, 0.8714, 0.4886, -0.04457, 0.8714, 0.4886, -0.04457, 0.8714, 0.4886, -0.04457, 0.8714, 0.09648, -0.2985, -0.9495, 0.09648, -0.2985, -0.9495, 0.09648, -0.2985, -0.9495, 0.09648, -0.2985, -0.9495, 0.9517, 0.3069, 0.006575, 0.9517, 0.3069, 0.006575, 0.9517, 0.3069, 0.006575, 0.9517, 0.3069, 0.006575, -1.0, 0.0, 0.0, -1.0, 0.0, 0.0, -1.0, 0.0, 0.0, -1.0, 0.0, 0.0, 0.4406, 0.1633, 0.8827, 0.4406, 0.1633, 0.8827, 0.4406, 0.1633, 0.8827, 0.4406, 0.1633, 0.8827, 0.9672, 0.2537, 0.01192, 0.9672, 0.2537, 0.01192, 0.9672, 0.2537, 0.01192, 0.9672, 0.2537, 0.01192, 0.34, -0.07568, 0.9374, 0.34, -0.07568, 0.9374, 0.34, -0.07568, 0.9374, 0.34, -0.07568, 0.9374, 0.2176, -0.06164, -0.9741, 0.2176, -0.06164, -0.9741, 0.2176, -0.06164, -0.9741, 0.2176, -0.06164, -0.9741, -0.9965, -0.08001, -0.02493, -0.9965, -0.08001, -0.02493, -0.9965, -0.08001, -0.02493, -0.9965, -0.08001, -0.02493, 0.991, 0.1283, -0.03702, 0.991, 0.1283, -0.03702, 0.991, 0.1283, -0.03702, 0.991, 0.1283, -0.03702, -0.004104, 0.1524, 0.9883, -0.004104, 0.1524, 0.9883, -0.004104, 0.1524, 0.9883, -0.004104, 0.1524, 0.9883, 0.1703, -0.08841, -0.9814, 0.1703, -0.08841, -0.9814, 0.1703, -0.08841, -0.9814, 0.1703, -0.08841, -0.9814, -0.9742, -0.2254, 0.01193, -0.9742, -0.2254, 0.01193, -0.9742, -0.2254, 0.01193, -0.9742, -0.2254, 0.01193, -0.3254, 0.269, 0.9065, -0.3254, 0.269, 0.9065, -0.3254, 0.269, 0.9065, -0.3254, 0.269, 0.9065, -0.9996, 0.02894, 0.00479, -0.9996, 0.02894, 0.00479, -0.9996, 0.02894, 0.00479, -0.9996, 0.02894, 0.00479, -0.1206, 0.03533, -0.9921, -0.1206, 0.03533, -0.9921, -0.1206, 0.03533, -0.9921, -0.1206, 0.03533, -0.9921, -0.4101, 0.1973, 0.8905, -0.4101, 0.1973, 0.8905, -0.4101, 0.1973, 0.8905, -0.4101, 0.1973, 0.8905, -0.97, 0.24, -0.03907, -0.97, 0.24, -0.03907, -0.97, 0.24, -0.03907, -0.97, 0.24, -0.03907, -0.5006, 0.8636, 0.05967, -0.5006, 0.8636, 0.05967, -0.5006, 0.8636, 0.05967, -0.5006, 0.8636, 0.05967, -0.1763, -0.01607, -0.9842, -0.1763, -0.01607, -0.9842, -0.1763, -0.01607, -0.9842, -0.1763, -0.01607, -0.9842, -0.2744, 0.2425, -0.9305, -0.2744, 0.2425, -0.9305, -0.2744, 0.2425, -0.9305, -0.2744, 0.2425, -0.9305, -0.3351, -0.1157, 0.9351, -0.3351, -0.1157, 0.9351, -0.3351, -0.1157, 0.9351, -0.3351, -0.1157, 0.9351, -0.08479, -0.3088, -0.9474, -0.08479, -0.3088, -0.9474, -0.08479, -0.3088, -0.9474, -0.08479, -0.3088, -0.9474, -0.9883, 0.1444, -0.04888, -0.9883, 0.1444, -0.04888, -0.9883, 0.1444, -0.04888, -0.9883, 0.1444, -0.04888, -0.3721, 0.1542, 0.9153, -0.3721, 0.1542, 0.9153, -0.3721, 0.1542, 0.9153, -0.3721, 0.1542, 0.9153, -0.9675, 0.2344, -0.09431, -0.9675, 0.2344, -0.09431, -0.9675, 0.2344, -0.09431, -0.9675, 0.2344, -0.09431, -0.492, -0.2072, 0.8456, -0.492, -0.2072, 0.8456, -0.492, -0.2072, 0.8456, -0.492, -0.2072, 0.8456, -0.283, -0.119, -0.9517, -0.283, -0.119, -0.9517, -0.283, -0.119, -0.9517, -0.283, -0.119, -0.9517, 0.9774, -0.2113, -0.009628, 0.9774, -0.2113, -0.009628, 0.9774, -0.2113, -0.009628, 0.9774, -0.2113, -0.009628, -0.9749, 0.2024, -0.09235, -0.9749, 0.2024, -0.09235, -0.9749, 0.2024, -0.09235, -0.9749, 0.2024, -0.09235, -0.02714, 0.107, 0.9939, -0.02714, 0.107, 0.9939, -0.02714, 0.107, 0.9939, -0.02714, 0.107, 0.9939, -0.1696, -0.08563, -0.9818, -0.1696, -0.08563, -0.9818, -0.1696, -0.08563, -0.9818, -0.1696, -0.08563, -0.9818, 0.989, -0.1467, -0.01607, 0.989, -0.1467, -0.01607, 0.989, -0.1467, -0.01607, 0.989, -0.1467, -0.01607])] * 3)])
arm_metarig_001 = bpy.data.armatures.new('metarig.001')  # bones are not reproduced

# ---- objects
ob_rig_kid = bpy.data.objects.new('Rig Kid', arm_metarig_001)
ob_mesh_kid = bpy.data.objects.new('Mesh Kid', me_mesh)
ob_camera = bpy.data.objects.new('Camera', cam_camera)
ob_camera_pivot = bpy.data.objects.new('Camera Pivot', None)
ob_front = bpy.data.objects.new('front', None)
ob_side = bpy.data.objects.new('side', None)
ob_sword = bpy.data.objects.new('Sword', me_cube_001)
ob_running1 = bpy.data.objects.new('Running1', None)
ob_running2 = bpy.data.objects.new('Running2', None)
ob_running3 = bpy.data.objects.new('Running3', None)
ob_running4 = bpy.data.objects.new('Running4', None)
ob_shirt_blue = bpy.data.objects.new('Shirt Blue', me_mesh_001)

# ---- transforms, parenting, visibility, modifiers, constraints
ob_rig_kid.location = (0.0, 0.0, 0.0)
ob_rig_kid.scale = (1.15, 1.15, 1.15)
ob_rig_kid.hide_render = True
ob_rig_kid.show_in_front = True
ob_mesh_kid.parent = ob_rig_kid
ob_mesh_kid.location = (0.0, 0.0, 0.0)
ob_mesh_kid.rotation_euler = (1.571, -0.0, 0.0)
ob_mesh_kid.hide_render = True
_vg = ob_mesh_kid.vertex_groups.new(name='spine')
for _i, _w in zip([48, 49, 50, 52, 53, 138, 140], [0.02041, 0.921, 0.04472, 0.05114, 0.3322, 0.02041, 0.05114]): _vg.add([_i], _w, 'REPLACE')
_vg = ob_mesh_kid.vertex_groups.new(name='spine.001')
for _i, _w in zip([38, 44, 45, 46, 47, 48, 50, 136, 137, 138], [0.02166, 0.8444, 0.9738, 0.8916, 0.8416, 0.00602, 0.09191, 0.8445, 0.8417, 0.006029]): _vg.add([_i], _w, 'REPLACE')
_vg = ob_mesh_kid.vertex_groups.new(name='spine.002')
_vg = ob_mesh_kid.vertex_groups.new(name='spine.003')
for _i, _w in zip([33, 36, 37, 38, 130], [0.02264, 0.04119, 0.8207, 0.01474, 0.05428]): _vg.add([_i], _w, 'REPLACE')
_vg = ob_mesh_kid.vertex_groups.new(name='spine.004')
for _i, _w in zip([28, 29, 30, 31, 32, 33, 34, 35, 37, 38, 40, 41, 126, 127, 128, 129, 131, 132, 133], [0.248, 0.2299, 0.09806, 0.2585, 0.8116, 0.8877, 0.9461, 0.849, 0.01928, 0.03716, 0.02621, 0.06975, 0.2481, 0.2586, 0.8118, 0.8492, 0.002711, 0.02893, 0.0724]): _vg.add([_i], _w, 'REPLACE')
_vg = ob_mesh_kid.vertex_groups.new(name='spine.005')
for _i, _w in zip([3, 7, 15, 18, 22, 26, 27, 28, 29, 30, 31, 35, 111, 115, 118, 122, 125, 126, 127, 129], [0.2203, 0.06151, 0.06783, 0.1082, 0.06742, 1.0, 1.0, 0.1196, 0.07772, 0.8826, 0.6601, 0.06514, 0.2203, 0.06783, 0.1082, 0.06742, 1.0, 0.1196, 0.6601, 0.06516]): _vg.add([_i], _w, 'REPLACE')
_vg = ob_mesh_kid.vertex_groups.new(name='spine.006')
for _i, _w in zip([0, 1, 2, 3, 4, 5, 6, 7, 8, 9, 10, 11, 12, 13, 14, 15, 16, 17, 18, 19, 20, 21, 22, 23, 24, 25, 28, 29, 31, 32, 33, 108, 109, 110, 111, 112, 113, 114, 115, 116, 117, 118, 119, 120, 121, 122, 123, 124, 126, 127, 128], [0.9968, 0.9929, 0.9802, 0.7797, 0.9985, 0.9962, 0.9893, 0.9385, 0.9951, 0.997, 0.9995, 0.985, 0.9907, 0.9945, 1.0, 0.9322, 0.9947, 0.9804, 0.8918, 0.9977, 0.9881, 0.9984, 0.9326, 0.9972, 1.0, 1.0, 0.6007, 0.6672, 0.05346, 0.0623, 0.0171, 0.9968, 0.9929, 0.9802, 0.7797, 0.997, 0.985, 0.9945, 0.9322, 0.9947, 0.9804, 0.8918, 0.9977, 0.9881, 0.9984, 0.9326, 0.9972, 1.0, 0.6007, 0.05346, 0.0623]): _vg.add([_i], _w, 'REPLACE')
_vg = ob_mesh_kid.vertex_groups.new(name='shoulder.L')
for _i, _w in zip([32, 35, 36, 38, 39, 40, 41, 42, 43, 46, 131], [0.05943, 0.05555, 0.008421, 0.7689, 0.03529, 0.8565, 0.7761, 0.0112, 0.06416, 0.01082, 0.02774]): _vg.add([_i], _w, 'REPLACE')
_vg = ob_mesh_kid.vertex_groups.new(name='upper_arm.L')
for _i, _w in zip([32, 36, 37, 38, 39, 40, 41, 42, 43, 44, 47, 60, 61, 62, 63, 64, 65, 66, 67], [0.01689, 0.8961, 0.04667, 0.0576, 0.908, 0.09833, 0.1472, 0.9636, 0.9428, 0.05012, 0.03837, 0.9959, 0.9957, 0.9791, 0.975, 0.8774, 0.09207, 0.8996, 0.1102]): _vg.add([_i], _w, 'REPLACE')
_vg = ob_mesh_kid.vertex_groups.new(name='forearm.L')
for _i, _w in zip([56, 57, 58, 59, 64, 65, 66, 67, 98, 100, 101, 102, 103, 104, 105, 106, 107], [0.983, 0.9728, 0.9786, 0.96, 0.1227, 0.9076, 0.1002, 0.8893, 0.08272, 0.1236, 0.1367, 0.766, 0.1395, 0.06082, 0.01213, 0.01743, 0.05011]): _vg.add([_i], _w, 'REPLACE')
_vg = ob_mesh_kid.vertex_groups.new(name='hand.L')
for _i, _w in zip([58, 59, 92, 93, 94, 95, 96, 97, 98, 99, 100, 101, 102, 103, 104, 105, 106, 107], [0.0007139, 0.02909, 0.9954, 0.9994, 0.9981, 0.9995, 0.9788, 0.9874, 0.9172, 0.9959, 0.8763, 0.863, 0.2332, 0.8607, 0.9391, 0.9689, 0.9662, 0.9498]): _vg.add([_i], _w, 'REPLACE')
_vg = ob_mesh_kid.vertex_groups.new(name='shoulder.R')
for _i, _w in zip([128, 129, 130, 132, 133, 135], [0.05807, 0.04935, 0.007424, 0.8515, 0.7661, 0.05216]): _vg.add([_i], _w, 'REPLACE')
_vg = ob_mesh_kid.vertex_groups.new(name='upper_arm.R')
for _i, _w in zip([37, 38, 128, 130, 131, 132, 133, 134, 135, 136, 137, 146, 147, 148, 149, 150, 151, 152, 153], [0.04441, 0.05658, 0.01591, 0.8755, 0.8926, 0.1009, 0.1531, 0.9695, 0.949, 0.0481, 0.03692, 0.9947, 0.9946, 0.9819, 0.9797, 0.8561, 0.07173, 0.8816, 0.08784]): _vg.add([_i], _w, 'REPLACE')
_vg = ob_mesh_kid.vertex_groups.new(name='forearm.R')
for _i, _w in zip([142, 143, 144, 145, 150, 151, 152, 153, 182, 183, 184, 185, 186, 187, 188, 189, 190, 191, 192, 193], [0.9835, 0.9938, 1.0, 0.9958, 0.1438, 0.9282, 0.1183, 0.9121, 0.09548, 0.07962, 0.1289, 0.09826, 0.8802, 0.8886, 0.8963, 0.8794, 0.3967, 0.1931, 0.3278, 0.3534]): _vg.add([_i], _w, 'REPLACE')
_vg = ob_mesh_kid.vertex_groups.new(name='hand.R')
for _i, _w in zip([178, 179, 180, 181, 182, 183, 184, 185, 186, 187, 188, 189, 190, 191, 192, 193], [0.9824, 0.9965, 0.9786, 0.9954, 0.9045, 0.9204, 0.8709, 0.9018, 0.1197, 0.1112, 0.1024, 0.1209, 0.6032, 0.8068, 0.6722, 0.6465]): _vg.add([_i], _w, 'REPLACE')
_vg = ob_mesh_kid.vertex_groups.new(name='breast.L')
_vg = ob_mesh_kid.vertex_groups.new(name='breast.R')
_vg = ob_mesh_kid.vertex_groups.new(name='pelvis.L')
for _i, _w in zip([44, 46, 47, 48, 50, 51, 52, 53, 54, 55, 78, 79, 140, 141, 164], [0.01737, 0.05533, 0.07983, 0.1379, 0.7391, 0.9169, 0.8662, 0.3338, 0.5572, 0.6415, 0.03064, 0.04631, 0.05162, 0.338, 0.00517]): _vg.add([_i], _w, 'REPLACE')
_vg = ob_mesh_kid.vertex_groups.new(name='pelvis.R')
for _i, _w in zip([50, 52, 53, 54, 55, 136, 137, 138, 139, 140, 141, 164, 165], [0.09067, 0.04742, 0.3338, 0.2665, 0.1633, 0.01035, 0.06812, 0.1357, 0.902, 0.8632, 0.4668, 0.002562, 0.04431]): _vg.add([_i], _w, 'REPLACE')
_vg = ob_mesh_kid.vertex_groups.new(name='thigh.L')
for _i, _w in zip([44, 48, 51, 52, 54, 55, 72, 73, 74, 75, 76, 77, 78, 79, 81, 82, 83, 141], [0.05441, 0.7935, 0.05406, 0.01503, 0.07311, 0.1277, 0.9923, 0.9878, 0.9669, 0.9712, 0.9772, 0.9713, 0.9404, 0.944, 0.002742, 0.0004228, 0.01349, 0.03749]): _vg.add([_i], _w, 'REPLACE')
_vg = ob_mesh_kid.vertex_groups.new(name='shin.L')
for _i, _w in zip([68, 69, 70, 74, 75, 80, 81, 82, 83, 84, 86, 194], [0.4381, 0.06423, 0.4476, 0.01123, 0.004399, 0.9906, 0.9571, 0.9578, 0.949, 0.01829, 0.0562, 0.03211]): _vg.add([_i], _w, 'REPLACE')
_vg = ob_mesh_kid.vertex_groups.new(name='foot.L')
for _i, _w in zip([68, 69, 70, 71, 84, 85, 86, 87, 88, 89, 90, 91, 194, 195, 196, 197], [0.5228, 0.8821, 0.5252, 0.9982, 0.04824, 0.1292, 0.0668, 0.178, 0.479, 0.1729, 0.2148, 0.1285, 0.5275, 0.1289, 0.7386, 0.1964]): _vg.add([_i], _w, 'REPLACE')
_vg = ob_mesh_kid.vertex_groups.new(name='toe.L')
for _i, _w in zip([85, 87, 88, 89, 90, 91, 194, 195, 196, 197], [0.03956, 0.03665, 0.4831, 0.7633, 0.7296, 0.8167, 0.3816, 0.4281, 0.2416, 0.3831]): _vg.add([_i], _w, 'REPLACE')
_vg = ob_mesh_kid.vertex_groups.new(name='heel.02.L')
for _i, _w in zip([68, 69, 70, 84, 85, 86, 87, 88, 89, 90, 91, 194, 195, 196, 197], [0.02403, 0.03489, 0.003295, 0.9126, 0.8108, 0.8718, 0.7712, 0.02365, 0.06073, 0.05469, 0.05282, 0.04781, 0.4318, 0.01182, 0.413]): _vg.add([_i], _w, 'REPLACE')
_vg = ob_mesh_kid.vertex_groups.new(name='thigh.R')
for _i, _w in zip([54, 55, 136, 138, 139, 140, 141, 158, 159, 160, 161, 162, 163, 164, 165, 167, 168, 169], [0.07311, 0.03749, 0.05442, 0.7935, 0.05406, 0.01503, 0.1277, 0.9923, 0.9878, 0.9669, 0.9712, 0.9772, 0.9713, 0.9404, 0.944, 0.002742, 0.0004228, 0.01349]): _vg.add([_i], _w, 'REPLACE')
_vg = ob_mesh_kid.vertex_groups.new(name='shin.R')
for _i, _w in zip([154, 155, 156, 160, 161, 166, 167, 168, 169, 170, 172, 200], [0.4381, 0.06423, 0.4476, 0.01123, 0.004399, 0.9906, 0.9571, 0.9578, 0.949, 0.01829, 0.0562, 0.03211]): _vg.add([_i], _w, 'REPLACE')
_vg = ob_mesh_kid.vertex_groups.new(name='foot.R')
for _i, _w in zip([154, 155, 156, 157, 170, 171, 172, 173, 174, 175, 176, 177, 198, 199, 200, 201], [0.5228, 0.8821, 0.5252, 0.9982, 0.04824, 0.1292, 0.0668, 0.178, 0.479, 0.1729, 0.2148, 0.1285, 0.7386, 0.1964, 0.5275, 0.1289]): _vg.add([_i], _w, 'REPLACE')
_vg = ob_mesh_kid.vertex_groups.new(name='toe.R')
for _i, _w in zip([171, 173, 174, 175, 176, 177, 198, 199, 200, 201], [0.03956, 0.03665, 0.4831, 0.7633, 0.7296, 0.8167, 0.2416, 0.3831, 0.3816, 0.4281]): _vg.add([_i], _w, 'REPLACE')
_vg = ob_mesh_kid.vertex_groups.new(name='heel.02.R')
for _i, _w in zip([154, 155, 156, 170, 171, 172, 173, 174, 175, 176, 177, 198, 199, 200, 201], [0.02403, 0.03489, 0.003295, 0.9126, 0.8108, 0.8718, 0.7712, 0.02365, 0.06073, 0.05469, 0.05282, 0.01183, 0.413, 0.04781, 0.4318]): _vg.add([_i], _w, 'REPLACE')
_m = ob_mesh_kid.modifiers.new('Armature', 'ARMATURE')
_m.object = ob_rig_kid
_m = ob_mesh_kid.modifiers.new('Subdivision', 'SUBSURF')
ob_camera.parent = ob_camera_pivot
ob_camera.location = (0.0, -0.63, 0.9018)
ob_camera.rotation_euler = (0.7854, -0.0, 0.0)
ob_camera.lock_location = (False, True, False)
ob_camera.lock_rotations_4d = False
ob_camera.empty_display_type = 'ARROWS'
ob_camera.color = (0.0, 0.0, 0.0, 0.0)
ob_camera.hide_render = True
ob_camera.display_type = 'WIRE'
ob_camera.lineart.crease_threshold = 0.0
ob_camera_pivot.location = (0.0, 0.0, 0.0)
ob_camera_pivot.rotation_euler = (0.0, 0.0, -3.142)
ob_camera_pivot.hide_render = True
ob_front.location = (-0.0125, 0.2643, 0.2476)
ob_front.rotation_euler = (1.571, 0.0, 0.0)
ob_front.scale = (0.13, 0.13, 0.13)
ob_front.empty_display_type = 'IMAGE'
ob_front.empty_display_size = 5.0
ob_front.hide_render = True
ob_side.location = (-0.4412, 0.007945, 0.2476)
ob_side.rotation_euler = (1.571, 0.0, 4.712)
ob_side.scale = (0.13, 0.13, 0.13)
ob_side.empty_display_type = 'IMAGE'
ob_side.empty_display_size = 5.0
ob_side.hide_render = True
ob_sword.location = (-0.09162, 0.04035, 0.5506)
ob_sword.rotation_euler = (-0.5646, 1.188e-16, -3.446e-17)
ob_sword.hide_render = True
ob_running1.location = (0.3867, 0.0, 0.3537)
ob_running1.rotation_euler = (1.571, -0.0, -1.571)
ob_running1.scale = (0.1524, 0.1524, 0.1524)
ob_running1.empty_display_type = 'IMAGE'
ob_running1.empty_display_size = 5.0
ob_running1.hide_render = True
ob_running2.location = (0.3867, 0.0, 0.3378)
ob_running2.rotation_euler = (1.571, -0.0, -1.571)
ob_running2.scale = (0.141, 0.141, 0.141)
ob_running2.empty_display_type = 'IMAGE'
ob_running2.empty_display_size = 5.0
ob_running2.hide_render = True
ob_running3.location = (0.3867, 0.0, 0.3446)
ob_running3.rotation_euler = (1.571, -0.0, -1.571)
ob_running3.scale = (0.141, 0.141, 0.141)
ob_running3.empty_display_type = 'IMAGE'
ob_running3.empty_display_size = 5.0
ob_running3.hide_render = True
ob_running4.location = (0.3867, 0.0, 0.3378)
ob_running4.rotation_euler = (1.571, -0.0, -1.571)
ob_running4.scale = (0.141, 0.141, 0.141)
ob_running4.empty_display_type = 'IMAGE'
ob_running4.empty_display_size = 5.0
ob_running4.hide_render = True
ob_shirt_blue.parent = ob_rig_kid
ob_shirt_blue.location = (0.0, 0.0, 0.0)
ob_shirt_blue.rotation_euler = (1.571, -0.0, 0.0)
_vg = ob_shirt_blue.vertex_groups.new(name='spine')
for _i, _w in zip([16, 17, 18, 38], [0.02041, 0.921, 0.04472, 0.02041]): _vg.add([_i], _w, 'REPLACE')
_vg = ob_shirt_blue.vertex_groups.new(name='spine.001')
for _i, _w in zip([6, 12, 13, 14, 15, 16, 18, 36, 37, 38], [0.02166, 0.8444, 0.9738, 0.8916, 0.8416, 0.00602, 0.09191, 0.8445, 0.8417, 0.006029]): _vg.add([_i], _w, 'REPLACE')
_vg = ob_shirt_blue.vertex_groups.new(name='spine.002')
_vg = ob_shirt_blue.vertex_groups.new(name='spine.003')
for _i, _w in zip([1, 4, 5, 6, 30], [0.02264, 0.04119, 0.8207, 0.01474, 0.05428]): _vg.add([_i], _w, 'REPLACE')
_vg = ob_shirt_blue.vertex_groups.new(name='spine.004')
for _i, _w in zip([0, 1, 2, 3, 5, 6, 8, 9, 28, 29, 31, 32, 33], [0.8116, 0.8877, 0.9461, 0.849, 0.01928, 0.03716, 0.02621, 0.06975, 0.8118, 0.8492, 0.002711, 0.02893, 0.0724]): _vg.add([_i], _w, 'REPLACE')
_vg = ob_shirt_blue.vertex_groups.new(name='spine.005')
for _i, _w in zip([3, 29], [0.06514, 0.06516]): _vg.add([_i], _w, 'REPLACE')
_vg = ob_shirt_blue.vertex_groups.new(name='spine.006')
for _i, _w in zip([0, 1, 28], [0.0623, 0.0171, 0.0623]): _vg.add([_i], _w, 'REPLACE')
_vg = ob_shirt_blue.vertex_groups.new(name='shoulder.L')
for _i, _w in zip([0, 3, 4, 6, 7, 8, 9, 10, 11, 14, 31], [0.05943, 0.05555, 0.008421, 0.7689, 0.03529, 0.8565, 0.7761, 0.0112, 0.06416, 0.01082, 0.02774]): _vg.add([_i], _w, 'REPLACE')
_vg = ob_shirt_blue.vertex_groups.new(name='upper_arm.L')
for _i, _w in zip([0, 4, 5, 6, 7, 8, 9, 10, 11, 12, 15, 20, 21, 22, 23, 24, 25, 26, 27], [0.01689, 0.8961, 0.04667, 0.0576, 0.908, 0.09833, 0.1472, 0.9636, 0.9428, 0.05012, 0.03837, 0.9959, 0.9957, 0.9791, 0.975, 0.8774, 0.09207, 0.8996, 0.1102]): _vg.add([_i], _w, 'REPLACE')
_vg = ob_shirt_blue.vertex_groups.new(name='forearm.L')
for _i, _w in zip([24, 25, 26, 27], [0.1227, 0.9076, 0.1002, 0.8893]): _vg.add([_i], _w, 'REPLACE')
_vg = ob_shirt_blue.vertex_groups.new(name='hand.L')
_vg = ob_shirt_blue.vertex_groups.new(name='shoulder.R')
for _i, _w in zip([28, 29, 30, 32, 33, 35], [0.05807, 0.04935, 0.007424, 0.8515, 0.7661, 0.05216]): _vg.add([_i], _w, 'REPLACE')
_vg = ob_shirt_blue.vertex_groups.new(name='upper_arm.R')
for _i, _w in zip([5, 6, 28, 30, 31, 32, 33, 34, 35, 36, 37, 40, 41, 42, 43, 44, 45, 46, 47], [0.04441, 0.05658, 0.01591, 0.8755, 0.8926, 0.1009, 0.1531, 0.9695, 0.949, 0.0481, 0.03692, 0.9947, 0.9946, 0.9819, 0.9797, 0.8561, 0.07173, 0.8816, 0.08784]): _vg.add([_i], _w, 'REPLACE')
_vg = ob_shirt_blue.vertex_groups.new(name='forearm.R')
for _i, _w in zip([44, 45, 46, 47], [0.1438, 0.9282, 0.1183, 0.9121]): _vg.add([_i], _w, 'REPLACE')
_vg = ob_shirt_blue.vertex_groups.new(name='hand.R')
_vg = ob_shirt_blue.vertex_groups.new(name='breast.L')
_vg = ob_shirt_blue.vertex_groups.new(name='breast.R')
_vg = ob_shirt_blue.vertex_groups.new(name='pelvis.L')
for _i, _w in zip([12, 14, 15, 16, 18, 19], [0.01737, 0.05533, 0.07983, 0.1379, 0.7391, 0.9169]): _vg.add([_i], _w, 'REPLACE')
_vg = ob_shirt_blue.vertex_groups.new(name='pelvis.R')
for _i, _w in zip([18, 36, 37, 38, 39], [0.09067, 0.01035, 0.06812, 0.1357, 0.902]): _vg.add([_i], _w, 'REPLACE')
_vg = ob_shirt_blue.vertex_groups.new(name='thigh.L')
for _i, _w in zip([12, 16, 19], [0.05441, 0.7935, 0.05406]): _vg.add([_i], _w, 'REPLACE')
_vg = ob_shirt_blue.vertex_groups.new(name='shin.L')
_vg = ob_shirt_blue.vertex_groups.new(name='foot.L')
_vg = ob_shirt_blue.vertex_groups.new(name='toe.L')
_vg = ob_shirt_blue.vertex_groups.new(name='heel.02.L')
_vg = ob_shirt_blue.vertex_groups.new(name='thigh.R')
for _i, _w in zip([36, 38, 39], [0.05442, 0.7935, 0.05406]): _vg.add([_i], _w, 'REPLACE')
_vg = ob_shirt_blue.vertex_groups.new(name='shin.R')
_vg = ob_shirt_blue.vertex_groups.new(name='foot.R')
_vg = ob_shirt_blue.vertex_groups.new(name='toe.R')
_vg = ob_shirt_blue.vertex_groups.new(name='heel.02.R')
_m = ob_shirt_blue.modifiers.new('Armature', 'ARMATURE')
_m.object = ob_rig_kid
_m = ob_shirt_blue.modifiers.new('Subdivision', 'SUBSURF')

# ---- collection membership
scene.collection.objects.link(ob_rig_kid)
scene.collection.objects.link(ob_mesh_kid)
col_camera.objects.link(ob_camera)
col_camera.objects.link(ob_camera_pivot)
col_references.objects.link(ob_front)
col_references.objects.link(ob_side)
col_weapons.objects.link(ob_sword)
col_running.objects.link(ob_running1)
col_running.objects.link(ob_running2)
col_running.objects.link(ob_running3)
col_running.objects.link(ob_running4)
col_body.objects.link(ob_shirt_blue)
def _layer_coll(name, lc=None):
    lc = lc or bpy.context.view_layer.layer_collection
    for c in lc.children:
        if c.name == name: return c
        r = _layer_coll(name, c)
        if r: return r
_layer_coll('References').exclude = True
_layer_coll('Running').exclude = True

# ---- scene / render settings (as saved in the file)
scene.camera = ob_camera
scene.frame_start = 1; scene.frame_end = 64; scene.frame_set(1)
scene.render.engine = 'BLENDER_EEVEE_NEXT'
scene.render.image_settings.color_depth = '16'
scene.render.image_settings.compression = 0
scene.render.resolution_x = 256
scene.render.resolution_y = 256
scene.render.filter_size = 0.0
scene.render.film_transparent = True
scene.cycles.use_denoising = False
scene.cycles.samples = 128
scene.cycles.sampling_pattern = 'TABULATED_SOBOL'
scene.cycles.use_adaptive_sampling = False
scene.cycles.use_light_tree = False
scene.view_settings.view_transform = 'Standard'
bpy.context.view_layer.update()
